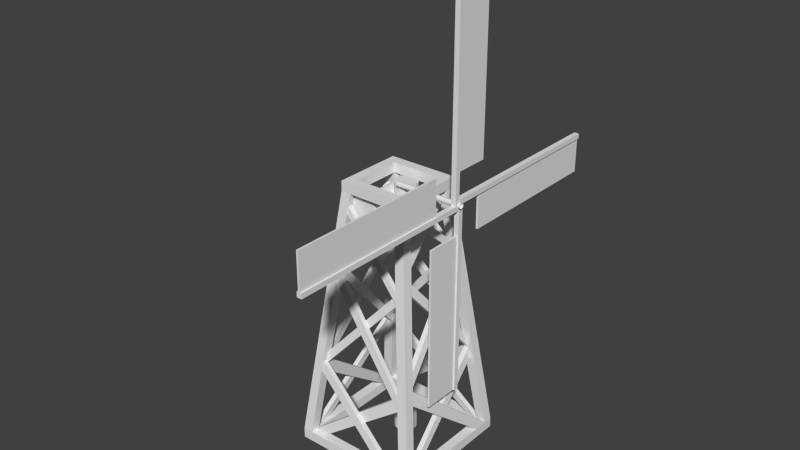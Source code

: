 # Source: windmill6.blend  (saved by Blender 2.66.0; exported with 4.5.12 LTS)
import bpy
from mathutils import Matrix  # noqa: F401  (used for matrix-valued properties, if any)

bpy.ops.wm.read_factory_settings(use_empty=True)
scene = bpy.context.scene
scene.name = 'Scene'

# ---- collections
col_collection_1 = bpy.data.collections.new('Collection 1'); scene.collection.children.link(col_collection_1)

# ---- world
world_world = bpy.data.worlds.new('World'); scene.world = world_world
world_world.color = (0.05088, 0.05088, 0.05088)
world_world.use_sun_shadow = False
world_world.sun_shadow_jitter_overblur = 0.0
world_world.cycles.sampling_method = 'MANUAL'
world_world.cycles.sample_map_resolution = 256

# ---- meshes
me_cylinder_005 = bpy.data.meshes.new('Cylinder.005')
me_cylinder_005.from_pydata([(-9.537e-07, 0.5311, 25.0), (1.907e-06, 0.5209, 24.9), (4.768e-06, 0.4907, 24.8), (7.629e-06, 0.4416, 24.7), (1.049e-05, 0.3756, 24.62), (1.24e-05, 0.2951, 24.56), (1.431e-05, 0.2033, 24.51), (1.526e-05, 0.1036, 24.48), (1.526e-05, -2.436e-07, 24.47), (1.526e-05, -0.1036, 24.48), (1.431e-05, -0.2033, 24.51), (1.24e-05, -0.2951, 24.56), (1.049e-05, -0.3756, 24.62), (8.583e-06, -0.4416, 24.7), (5.722e-06, -0.4907, 24.8), (2.861e-06, -0.5209, 24.9), (-9.537e-07, -0.5311, 25.0), (-3.815e-06, -0.5209, 25.1), (-7.629e-06, -0.4907, 25.2), (-1.049e-05, -0.4416, 25.3), (-1.24e-05, -0.3756, 25.38), (-1.526e-05, -0.2951, 25.44), (-1.621e-05, -0.2033, 25.49), (-1.717e-05, -0.1036, 25.52), (-1.812e-05, -1.5e-07, 25.53), (-1.717e-05, 0.1036, 25.52), (-1.621e-05, 0.2033, 25.49), (-1.526e-05, 0.2951, 25.44), (-1.335e-05, 0.3756, 25.38), (-1.049e-05, 0.4416, 25.3), (-7.629e-06, 0.4907, 25.2), (-4.768e-06, 0.5209, 25.1), (-9.537e-07, 0.5311, 25.0), (14.0, 0.5311, 25.0), (1.907e-06, 0.5209, 24.9), (14.0, 0.5209, 24.9), (4.768e-06, 0.4907, 24.8), (14.0, 0.4907, 24.8), (7.629e-06, 0.4416, 24.7), (14.0, 0.4416, 24.7), (1.049e-05, 0.3756, 24.62), (14.0, 0.3756, 24.62), (1.24e-05, 0.2951, 24.56), (14.0, 0.2951, 24.56), (1.431e-05, 0.2033, 24.51), (14.0, 0.2033, 24.51), (1.526e-05, 0.1036, 24.48), (14.0, 0.1036, 24.48), (1.526e-05, -2.436e-07, 24.47), (14.0, -1.5e-07, 24.47), (1.526e-05, -0.1036, 24.48), (14.0, -0.1036, 24.48), (1.431e-05, -0.2033, 24.51), (14.0, -0.2033, 24.51), (1.24e-05, -0.2951, 24.56), (14.0, -0.2951, 24.56), (1.049e-05, -0.3756, 24.62), (14.0, -0.3756, 24.62), (8.583e-06, -0.4416, 24.7), (14.0, -0.4416, 24.7), (5.722e-06, -0.4907, 24.8), (14.0, -0.4907, 24.8), (2.861e-06, -0.5209, 24.9), (14.0, -0.5209, 24.9), (-9.537e-07, -0.5311, 25.0), (14.0, -0.5311, 25.0), (-3.815e-06, -0.5209, 25.1), (14.0, -0.5209, 25.1), (-7.629e-06, -0.4907, 25.2), (14.0, -0.4907, 25.2), (-1.049e-05, -0.4416, 25.3), (14.0, -0.4416, 25.3), (-1.24e-05, -0.3756, 25.38), (14.0, -0.3756, 25.38), (-1.526e-05, -0.2951, 25.44), (14.0, -0.2951, 25.44), (-1.621e-05, -0.2033, 25.49), (14.0, -0.2033, 25.49), (-1.717e-05, -0.1036, 25.52), (14.0, -0.1036, 25.52), (-1.812e-05, -1.5e-07, 25.53), (14.0, -5.648e-08, 25.53), (-1.717e-05, 0.1036, 25.52), (14.0, 0.1036, 25.52), (-1.621e-05, 0.2033, 25.49), (14.0, 0.2033, 25.49), (-1.526e-05, 0.2951, 25.44), (14.0, 0.2951, 25.44), (-1.335e-05, 0.3756, 25.38), (14.0, 0.3756, 25.38), (-1.049e-05, 0.4416, 25.3), (14.0, 0.4416, 25.3), (-7.629e-06, 0.4907, 25.2), (14.0, 0.4907, 25.2), (-4.768e-06, 0.5209, 25.1), (14.0, 0.5209, 25.1)], [], [(0, 1, 2, 3, 4, 5, 6, 7, 8, 9, 10, 11, 12, 13, 14, 15, 16, 17, 18, 19, 20, 21, 22, 23, 24, 25, 26, 27, 28, 29, 30, 31), (32, 33, 35, 34), (34, 35, 37, 36), (36, 37, 39, 38), (38, 39, 41, 40), (40, 41, 43, 42), (42, 43, 45, 44), (44, 45, 47, 46), (46, 47, 49, 48), (48, 49, 51, 50), (50, 51, 53, 52), (52, 53, 55, 54), (54, 55, 57, 56), (56, 57, 59, 58), (58, 59, 61, 60), (60, 61, 63, 62), (62, 63, 65, 64), (64, 65, 67, 66), (66, 67, 69, 68), (68, 69, 71, 70), (70, 71, 73, 72), (72, 73, 75, 74), (74, 75, 77, 76), (76, 77, 79, 78), (78, 79, 81, 80), (80, 81, 83, 82), (82, 83, 85, 84), (84, 85, 87, 86), (86, 87, 89, 88), (88, 89, 91, 90), (90, 91, 93, 92), (94, 95, 33, 32), (92, 93, 95, 94)])
_uv = me_cylinder_005.uv_layers.new(name='UVMap')
_uv.uv.foreach_set('vector', [0.7107, 0.6913, 0.7193, 0.6905, 0.7275, 0.688, 0.7351, 0.6839, 0.7418, 0.6785, 0.7473, 0.6718, 0.7513, 0.6642, 0.7538, 0.6559, 0.7547, 0.6473, 0.7538, 0.6387, 0.7513, 0.6305, 0.7473, 0.6229, 0.7418, 0.6162, 0.7351, 0.6107, 0.7275, 0.6067, 0.7193, 0.6042, 0.7107, 0.6033, 0.7021, 0.6042, 0.6938, 0.6067, 0.6862, 0.6107, 0.6795, 0.6162, 0.6741, 0.6229, 0.67, 0.6305, 0.6675, 0.6387, 0.6667, 0.6473, 0.6675, 0.6559, 0.67, 0.6642, 0.6741, 0.6718, 0.6795, 0.6785, 0.6862, 0.6839, 0.6938, 0.688, 0.7021, 0.6905, 0.7296, 0.3792, 0.7296, 0.4848, 0.7286, 0.4848, 0.7286, 0.3792, 0.7286, 0.3792, 0.7286, 0.4848, 0.7256, 0.4848, 0.7256, 0.3792, 0.7256, 0.3792, 0.7256, 0.4848, 0.7207, 0.4848, 0.7207, 0.3792, 0.7207, 0.3792, 0.7207, 0.4848, 0.7141, 0.4848, 0.7141, 0.3792, 0.7141, 0.3792, 0.7141, 0.4848, 0.7061, 0.4848, 0.7061, 0.3792, 0.7061, 0.3792, 0.7061, 0.4848, 0.697, 0.4848, 0.697, 0.3792, 0.697, 0.3792, 0.697, 0.4848, 0.6871, 0.4848, 0.6871, 0.3792, 0.6871, 0.3792, 0.6871, 0.4848, 0.6768, 0.4848, 0.6768, 0.3792, 0.6768, 0.3792, 0.6768, 0.4848, 0.6665, 0.4848, 0.6665, 0.3792, 0.6665, 0.3792, 0.6665, 0.4848, 0.6566, 0.4848, 0.6566, 0.3792, 0.6566, 0.3792, 0.6566, 0.4848, 0.6474, 0.4848, 0.6474, 0.3792, 0.6474, 0.3792, 0.6474, 0.4848, 0.6394, 0.4848, 0.6394, 0.3792, 0.6394, 0.3792, 0.6394, 0.4848, 0.6329, 0.4848, 0.6329, 0.3792, 0.6329, 0.3792, 0.6329, 0.4848, 0.628, 0.4848, 0.628, 0.3792, 0.628, 0.3792, 0.628, 0.4848, 0.625, 0.4848, 0.625, 0.3792, 0.625, 0.3792, 0.625, 0.4848, 0.624, 0.4848, 0.624, 0.3792, 0.624, 0.3792, 0.624, 0.4848, 0.625, 0.4848, 0.625, 0.3792, 0.625, 0.3792, 0.625, 0.4848, 0.628, 0.4848, 0.628, 0.3792, 0.628, 0.3792, 0.628, 0.4848, 0.6329, 0.4848, 0.6329, 0.3792, 0.6329, 0.3792, 0.6329, 0.4848, 0.6394, 0.4848, 0.6394, 0.3792, 0.6394, 0.3792, 0.6394, 0.4848, 0.6474, 0.4848, 0.6474, 0.3792, 0.6474, 0.3792, 0.6474, 0.4848, 0.6566, 0.4848, 0.6566, 0.3792, 0.6566, 0.3792, 0.6566, 0.4848, 0.6665, 0.4848, 0.6665, 0.3792, 0.6665, 0.3792, 0.6665, 0.4848, 0.6768, 0.4848, 0.6768, 0.3792, 0.6768, 0.3792, 0.6768, 0.4848, 0.6871, 0.4848, 0.6871, 0.3792, 0.6871, 0.3792, 0.6871, 0.4848, 0.697, 0.4848, 0.697, 0.3792, 0.697, 0.3792, 0.697, 0.4848, 0.7061, 0.4848, 0.7061, 0.3792, 0.7061, 0.3792, 0.7061, 0.4848, 0.7141, 0.4848, 0.7141, 0.3792, 0.7141, 0.3792, 0.7141, 0.4848, 0.7207, 0.4848, 0.7207, 0.3792, 0.7207, 0.3792, 0.7207, 0.4848, 0.7256, 0.4848, 0.7256, 0.3792, 0.7286, 0.3792, 0.7286, 0.4848, 0.7296, 0.4848, 0.7296, 0.3792, 0.7256, 0.3792, 0.7256, 0.4848, 0.7286, 0.4848, 0.7286, 0.3792])
me_cylinder_005.use_remesh_preserve_volume = False
me_cylinder_005.use_remesh_preserve_attributes = False
me_cylinder_005.use_mirror_vertex_groups = False
me_cylinder_005.update()
me_cube_006 = bpy.data.meshes.new('Cube.006')
me_cube_006.from_pydata([(12.8, 6.0, 25.0), (12.8, 6.0, 18.0), (13.2, 6.0, 18.0), (13.2, 6.0, 25.0), (12.8, 38.0, 25.0), (12.8, 38.0, 18.0), (13.2, 38.0, 18.0), (13.2, 38.0, 25.0), (12.8, -6.0, 25.0), (12.8, -6.0, 32.0), (13.2, -6.0, 32.0), (13.2, -6.0, 25.0), (12.8, -38.0, 25.0), (12.8, -38.0, 32.0), (13.2, -38.0, 32.0), (13.2, -38.0, 25.0), (12.8, 0.0, 31.0), (12.8, 7.0, 31.0), (13.2, 7.0, 31.0), (13.2, 0.0, 31.0), (12.8, 0.0, 63.0), (12.8, 7.0, 63.0), (13.2, 7.0, 63.0), (13.2, 0.0, 63.0), (12.8, 0.0, 19.0), (12.8, -7.0, 19.0), (13.2, -7.0, 19.0), (13.2, 0.0, 19.0), (12.8, 0.0, -13.0), (12.8, -7.0, -13.0), (13.2, -7.0, -13.0), (13.2, 0.0, -13.0), (12.5, 1.192e-07, -13.0), (12.5, 1.0, -13.0), (13.5, 1.0, -13.0), (13.5, 1.192e-07, -13.0), (12.5, 1.192e-07, 25.0), (12.5, 1.0, 25.0), (13.5, 1.0, 25.0), (13.5, 1.192e-07, 25.0), (12.5, -1.0, 25.0), (12.5, 1.192e-07, 25.0), (13.5, 1.192e-07, 25.0), (13.5, -1.0, 25.0), (12.5, -1.0, 63.0), (12.5, 1.192e-07, 63.0), (13.5, 1.192e-07, 63.0), (13.5, -1.0, 63.0), (12.5, -38.0, 25.0), (12.5, -38.0, 24.0), (13.5, -38.0, 24.0), (13.5, -38.0, 25.0), (12.5, -1.788e-06, 25.0), (12.5, -1.788e-06, 24.0), (13.5, -1.788e-06, 24.0), (13.5, -1.788e-06, 25.0), (12.5, -1.788e-06, 26.0), (12.5, -1.788e-06, 25.0), (13.5, -1.788e-06, 25.0), (13.5, -1.788e-06, 26.0), (12.5, 38.0, 26.0), (12.5, 38.0, 25.0), (13.5, 38.0, 25.0), (13.5, 38.0, 26.0)], [], [(4, 5, 1, 0), (5, 6, 2, 1), (6, 7, 3, 2), (7, 4, 0, 3), (0, 1, 2, 3), (7, 6, 5, 4), (12, 13, 9, 8), (13, 14, 10, 9), (14, 15, 11, 10), (15, 12, 8, 11), (8, 9, 10, 11), (15, 14, 13, 12), (20, 21, 17, 16), (21, 22, 18, 17), (22, 23, 19, 18), (23, 20, 16, 19), (16, 17, 18, 19), (23, 22, 21, 20), (28, 29, 25, 24), (29, 30, 26, 25), (30, 31, 27, 26), (31, 28, 24, 27), (24, 25, 26, 27), (31, 30, 29, 28), (36, 37, 33, 32), (37, 38, 34, 33), (38, 39, 35, 34), (39, 36, 32, 35), (32, 33, 34, 35), (39, 38, 37, 36), (44, 45, 41, 40), (45, 46, 42, 41), (46, 47, 43, 42), (47, 44, 40, 43), (40, 41, 42, 43), (47, 46, 45, 44), (52, 53, 49, 48), (53, 54, 50, 49), (54, 55, 51, 50), (55, 52, 48, 51), (48, 49, 50, 51), (55, 54, 53, 52), (60, 61, 57, 56), (61, 62, 58, 57), (62, 63, 59, 58), (63, 60, 56, 59), (56, 57, 58, 59), (63, 62, 61, 60)])
_uv = me_cube_006.uv_layers.new(name='UVMap')
_uv.uv.foreach_set('vector', [0.7796, 0.9703, 0.9681, 0.9703, 0.9681, 0.1136, 0.7796, 0.1136, 0.7796, 0.9703, 0.9681, 0.9703, 0.9681, 0.1136, 0.7796, 0.1136, 0.7796, 0.9703, 0.9681, 0.9703, 0.9681, 0.1136, 0.7796, 0.1136, 0.7796, 0.9703, 0.9681, 0.9703, 0.9681, 0.1136, 0.7796, 0.1136, 0.7796, 0.9703, 0.9681, 0.9703, 0.9681, 0.1136, 0.7796, 0.1136, 0.7796, 0.9703, 0.9681, 0.9703, 0.9681, 0.1136, 0.7796, 0.1136, 0.7796, 0.9703, 0.9681, 0.9703, 0.9681, 0.1136, 0.7796, 0.1136, 0.7796, 0.9703, 0.9681, 0.9703, 0.9681, 0.1136, 0.7796, 0.1136, 0.7796, 0.9703, 0.9681, 0.9703, 0.9681, 0.1136, 0.7796, 0.1136, 0.7796, 0.9703, 0.9681, 0.9703, 0.9681, 0.1136, 0.7796, 0.1136, 0.7796, 0.9703, 0.9681, 0.9703, 0.9681, 0.1136, 0.7796, 0.1136, 0.7796, 0.9703, 0.9681, 0.9703, 0.9681, 0.1136, 0.7796, 0.1136, 0.7796, 0.9703, 0.9681, 0.9703, 0.9681, 0.1136, 0.7796, 0.1136, 0.7796, 0.9703, 0.9681, 0.9703, 0.9681, 0.1136, 0.7796, 0.1136, 0.7796, 0.9703, 0.9681, 0.9703, 0.9681, 0.1136, 0.7796, 0.1136, 0.7796, 0.9703, 0.9681, 0.9703, 0.9681, 0.1136, 0.7796, 0.1136, 0.7796, 0.9703, 0.9681, 0.9703, 0.9681, 0.1136, 0.7796, 0.1136, 0.7796, 0.9703, 0.9681, 0.9703, 0.9681, 0.1136, 0.7796, 0.1136, 0.7796, 0.9703, 0.9681, 0.9703, 0.9681, 0.1136, 0.7796, 0.1136, 0.7796, 0.9703, 0.9681, 0.9703, 0.9681, 0.1136, 0.7796, 0.1136, 0.7796, 0.9703, 0.9681, 0.9703, 0.9681, 0.1136, 0.7796, 0.1136, 0.7796, 0.9703, 0.9681, 0.9703, 0.9681, 0.1136, 0.7796, 0.1136, 0.7796, 0.9703, 0.9681, 0.9703, 0.9681, 0.1136, 0.7796, 0.1136, 0.7796, 0.9703, 0.9681, 0.9703, 0.9681, 0.1136, 0.7796, 0.1136, -0.0013, 0.8417, 0.1315, 0.8417, 0.1315, 0.9746, -0.0013, 0.9746, -0.0013, 0.8417, 0.1315, 0.8417, 0.1315, 0.9746, -0.0013, 0.9746, -0.0013, 0.8417, 0.1315, 0.8417, 0.1315, 0.9746, -0.0013, 0.9746, -0.0013, 0.8417, 0.1315, 0.8417, 0.1315, 0.9746, -0.0013, 0.9746, -0.0013, 0.8417, 0.1315, 0.8417, 0.1315, 0.9746, -0.0013, 0.9746, -0.0013, 0.8417, 0.1315, 0.8417, 0.1315, 0.9746, -0.0013, 0.9746, -0.0013, 0.8417, 0.1315, 0.8417, 0.1315, 0.9746, -0.0013, 0.9746, -0.0013, 0.8417, 0.1315, 0.8417, 0.1315, 0.9746, -0.0013, 0.9746, -0.0013, 0.8417, 0.1315, 0.8417, 0.1315, 0.9746, -0.0013, 0.9746, -0.0013, 0.8417, 0.1315, 0.8417, 0.1315, 0.9746, -0.0013, 0.9746, -0.0013, 0.8417, 0.1315, 0.8417, 0.1315, 0.9746, -0.0013, 0.9746, -0.0013, 0.8417, 0.1315, 0.8417, 0.1315, 0.9746, -0.0013, 0.9746, -0.0013, 0.8417, 0.1315, 0.8417, 0.1315, 0.9746, -0.0013, 0.9746, -0.0013, 0.8417, 0.1315, 0.8417, 0.1315, 0.9746, -0.0013, 0.9746, -0.0013, 0.8417, 0.1315, 0.8417, 0.1315, 0.9746, -0.0013, 0.9746, -0.0013, 0.8417, 0.1315, 0.8417, 0.1315, 0.9746, -0.0013, 0.9746, -0.0013, 0.8417, 0.1315, 0.8417, 0.1315, 0.9746, -0.0013, 0.9746, -0.0013, 0.8417, 0.1315, 0.8417, 0.1315, 0.9746, -0.0013, 0.9746, -0.0013, 0.8417, 0.1315, 0.8417, 0.1315, 0.9746, -0.0013, 0.9746, -0.0013, 0.8417, 0.1315, 0.8417, 0.1315, 0.9746, -0.0013, 0.9746, -0.0013, 0.8417, 0.1315, 0.8417, 0.1315, 0.9746, -0.0013, 0.9746, -0.0013, 0.8417, 0.1315, 0.8417, 0.1315, 0.9746, -0.0013, 0.9746, -0.0013, 0.8417, 0.1315, 0.8417, 0.1315, 0.9746, -0.0013, 0.9746, -0.0013, 0.8417, 0.1315, 0.8417, 0.1315, 0.9746, -0.0013, 0.9746])
me_cube_006.use_remesh_preserve_volume = False
me_cube_006.use_remesh_preserve_attributes = False
me_cube_006.use_mirror_vertex_groups = False
me_cube_006.update()
me_cylinder_004 = bpy.data.meshes.new('Cylinder.004')
me_cylinder_004.from_pydata([(2.773e-08, 2.994, 21.73), (0.1234, 2.982, 21.73), (0.242, 2.946, 21.73), (0.3514, 2.887, 21.73), (0.4472, 2.809, 21.73), (0.5258, 2.713, 21.73), (0.5843, 2.604, 21.73), (0.6203, 2.485, 21.73), (0.6324, 2.362, 21.73), (0.6203, 2.238, 21.73), (0.5843, 2.12, 21.73), (0.5258, 2.01, 21.73), (0.4472, 1.914, 21.73), (0.3514, 1.836, 21.73), (0.242, 1.777, 21.73), (0.1234, 1.741, 21.73), (-1.783e-07, 1.729, 21.73), (-0.1234, 1.741, 21.73), (-0.242, 1.777, 21.73), (-0.3514, 1.836, 21.73), (-0.4472, 1.914, 21.73), (-0.5258, 2.01, 21.73), (-0.5843, 2.12, 21.73), (-0.6203, 2.238, 21.73), (-0.6324, 2.362, 21.73), (-0.6203, 2.485, 21.73), (-0.5843, 2.604, 21.73), (-0.5258, 2.713, 21.73), (-0.4472, 2.809, 21.73), (-0.3514, 2.887, 21.73), (-0.242, 2.946, 21.73), (-0.1234, 2.982, 21.73), (2.773e-08, 2.994, -24.93), (2.773e-08, 2.994, 21.73), (0.1234, 2.982, -24.93), (0.1234, 2.982, 21.73), (0.242, 2.946, -24.93), (0.242, 2.946, 21.73), (0.3514, 2.887, -24.93), (0.3514, 2.887, 21.73), (0.4472, 2.809, -24.93), (0.4472, 2.809, 21.73), (0.5258, 2.713, -24.93), (0.5258, 2.713, 21.73), (0.5843, 2.604, -24.93), (0.5843, 2.604, 21.73), (0.6203, 2.485, -24.93), (0.6203, 2.485, 21.73), (0.6324, 2.362, -24.93), (0.6324, 2.362, 21.73), (0.6203, 2.238, -24.93), (0.6203, 2.238, 21.73), (0.5843, 2.12, -24.93), (0.5843, 2.12, 21.73), (0.5258, 2.01, -24.93), (0.5258, 2.01, 21.73), (0.4472, 1.914, -24.93), (0.4472, 1.914, 21.73), (0.3514, 1.836, -24.93), (0.3514, 1.836, 21.73), (0.242, 1.777, -24.93), (0.242, 1.777, 21.73), (0.1234, 1.741, -24.93), (0.1234, 1.741, 21.73), (-1.783e-07, 1.729, -24.93), (-1.783e-07, 1.729, 21.73), (-0.1234, 1.741, -24.93), (-0.1234, 1.741, 21.73), (-0.242, 1.777, -24.93), (-0.242, 1.777, 21.73), (-0.3514, 1.836, -24.93), (-0.3514, 1.836, 21.73), (-0.4472, 1.914, -24.93), (-0.4472, 1.914, 21.73), (-0.5258, 2.01, -24.93), (-0.5258, 2.01, 21.73), (-0.5843, 2.12, -24.93), (-0.5843, 2.12, 21.73), (-0.6203, 2.238, -24.93), (-0.6203, 2.238, 21.73), (-0.6324, 2.362, -24.93), (-0.6324, 2.362, 21.73), (-0.6203, 2.485, -24.93), (-0.6203, 2.485, 21.73), (-0.5843, 2.604, -24.93), (-0.5843, 2.604, 21.73), (-0.5258, 2.713, -24.93), (-0.5258, 2.713, 21.73), (-0.4472, 2.809, -24.93), (-0.4472, 2.809, 21.73), (-0.3514, 2.887, -24.93), (-0.3514, 2.887, 21.73), (-0.242, 2.946, -24.93), (-0.242, 2.946, 21.73), (-0.1234, 2.982, -24.93), (-0.1234, 2.982, 21.73), (-8.134e-08, 4.588, -28.45), (-8.134e-08, 4.588, -24.8), (0.4344, 4.545, -28.45), (0.4344, 4.545, -24.8), (0.8521, 4.419, -28.45), (0.8521, 4.419, -24.8), (1.237, 4.213, -28.45), (1.237, 4.213, -24.8), (1.574, 3.936, -28.45), (1.574, 3.936, -24.8), (1.851, 3.599, -28.45), (1.851, 3.599, -24.8), (2.057, 3.214, -28.45), (2.057, 3.214, -24.8), (2.184, 2.796, -28.45), (2.184, 2.796, -24.8), (2.227, 2.362, -28.45), (2.227, 2.362, -24.8), (2.184, 1.927, -28.45), (2.184, 1.927, -24.8), (2.057, 1.509, -28.45), (2.057, 1.509, -24.8), (1.851, 1.124, -28.45), (1.851, 1.124, -24.8), (1.574, 0.7871, -28.45), (1.574, 0.7871, -24.8), (1.237, 0.5101, -28.45), (1.237, 0.5101, -24.8), (0.8521, 0.3044, -28.45), (0.8521, 0.3044, -24.8), (0.4344, 0.1777, -28.45), (0.4344, 0.1777, -24.8), (-8.069e-07, 0.1349, -28.45), (-8.069e-07, 0.1349, -24.8), (-0.4344, 0.1777, -28.45), (-0.4344, 0.1777, -24.8), (-0.8521, 0.3044, -28.45), (-0.8521, 0.3044, -24.8), (-1.237, 0.5101, -28.45), (-1.237, 0.5101, -24.8), (-1.574, 0.7871, -28.45), (-1.574, 0.7871, -24.8), (-1.851, 1.124, -28.45), (-1.851, 1.124, -24.8), (-2.057, 1.509, -28.45), (-2.057, 1.509, -24.8), (-2.184, 1.927, -28.45), (-2.184, 1.927, -24.8), (-2.227, 2.362, -28.45), (-2.227, 2.362, -24.8), (-2.184, 2.796, -28.45), (-2.184, 2.796, -24.8), (-2.057, 3.214, -28.45), (-2.057, 3.214, -24.8), (-1.851, 3.599, -28.45), (-1.851, 3.599, -24.8), (-1.574, 3.936, -28.45), (-1.574, 3.936, -24.8), (-1.237, 4.213, -28.45), (-1.237, 4.213, -24.8), (-0.8521, 4.419, -28.45), (-0.8521, 4.419, -24.8), (-0.4344, 4.545, -28.45), (-0.4344, 4.545, -24.8), (-8.134e-08, 4.588, -28.45), (-8.134e-08, 4.588, -24.8), (0.4344, 4.545, -28.45), (0.4344, 4.545, -24.8), (0.8521, 4.419, -28.45), (0.8521, 4.419, -24.8), (1.237, 4.213, -28.45), (1.237, 4.213, -24.8), (1.574, 3.936, -28.45), (1.574, 3.936, -24.8), (1.851, 3.599, -28.45), (1.851, 3.599, -24.8), (2.057, 3.214, -28.45), (2.057, 3.214, -24.8), (2.184, 2.796, -28.45), (2.184, 2.796, -24.8), (2.227, 2.362, -28.45), (2.227, 2.362, -24.8), (2.184, 1.927, -28.45), (2.184, 1.927, -24.8), (2.057, 1.509, -28.45), (2.057, 1.509, -24.8), (1.851, 1.124, -28.45), (1.851, 1.124, -24.8), (1.574, 0.7871, -28.45), (1.574, 0.7871, -24.8), (1.237, 0.5101, -28.45), (1.237, 0.5101, -24.8), (0.8521, 0.3044, -28.45), (0.8521, 0.3044, -24.8), (0.4344, 0.1777, -28.45), (0.4344, 0.1777, -24.8), (-8.069e-07, 0.1349, -28.45), (-8.069e-07, 0.1349, -24.8), (-0.4344, 0.1777, -28.45), (-0.4344, 0.1777, -24.8), (-0.8521, 0.3044, -28.45), (-0.8521, 0.3044, -24.8), (-1.237, 0.5101, -28.45), (-1.237, 0.5101, -24.8), (-1.574, 0.7871, -28.45), (-1.574, 0.7871, -24.8), (-1.851, 1.124, -28.45), (-1.851, 1.124, -24.8), (-2.057, 1.509, -28.45), (-2.057, 1.509, -24.8), (-2.184, 1.927, -28.45), (-2.184, 1.927, -24.8), (-2.227, 2.362, -28.45), (-2.227, 2.362, -24.8), (-2.184, 2.796, -28.45), (-2.184, 2.796, -24.8), (-2.057, 3.214, -28.45), (-2.057, 3.214, -24.8), (-1.851, 3.599, -28.45), (-1.851, 3.599, -24.8), (-1.574, 3.936, -28.45), (-1.574, 3.936, -24.8), (-1.237, 4.213, -28.45), (-1.237, 4.213, -24.8), (-0.8521, 4.419, -28.45), (-0.8521, 4.419, -24.8), (-0.4344, 4.545, -28.45), (-0.4344, 4.545, -24.8), (-8.134e-08, 4.588, 22.36), (-8.134e-08, 4.588, 24.76), (0.4344, 4.545, 22.36), (0.4344, 4.545, 24.76), (0.8521, 4.419, 22.36), (0.8521, 4.419, 24.76), (1.237, 4.213, 22.36), (1.237, 4.213, 24.76), (1.574, 3.936, 22.36), (1.574, 3.936, 24.76), (1.851, 3.599, 22.36), (1.851, 3.599, 24.76), (2.057, 3.214, 22.36), (2.057, 3.214, 24.76), (2.184, 2.796, 22.36), (2.184, 2.796, 24.76), (2.227, 2.362, 22.36), (2.227, 2.362, 24.76), (2.184, 1.927, 22.36), (2.184, 1.927, 24.76), (2.057, 1.509, 22.36), (2.057, 1.509, 24.76), (1.851, 1.124, 22.36), (1.851, 1.124, 24.76), (1.574, 0.7871, 22.36), (1.574, 0.7871, 24.76), (1.237, 0.5101, 22.36), (1.237, 0.5101, 24.76), (0.8521, 0.3044, 22.36), (0.8521, 0.3044, 24.76), (0.4344, 0.1777, 22.36), (0.4344, 0.1777, 24.76), (-8.069e-07, 0.1349, 22.36), (-8.069e-07, 0.1349, 24.76), (-0.4344, 0.1777, 22.36), (-0.4344, 0.1777, 24.76), (-0.8521, 0.3044, 22.36), (-0.8521, 0.3044, 24.76), (-1.237, 0.5101, 22.36), (-1.237, 0.5101, 24.76), (-1.574, 0.7871, 22.36), (-1.574, 0.7871, 24.76), (-1.851, 1.124, 22.36), (-1.851, 1.124, 24.76), (-2.057, 1.509, 22.36), (-2.057, 1.509, 24.76), (-2.184, 1.927, 22.36), (-2.184, 1.927, 24.76), (-2.227, 2.362, 22.36), (-2.227, 2.362, 24.76), (-2.184, 2.796, 22.36), (-2.184, 2.796, 24.76), (-2.057, 3.214, 22.36), (-2.057, 3.214, 24.76), (-1.851, 3.599, 22.36), (-1.851, 3.599, 24.76), (-1.574, 3.936, 22.36), (-1.574, 3.936, 24.76), (-1.237, 4.213, 22.36), (-1.237, 4.213, 24.76), (-0.8521, 4.419, 22.36), (-0.8521, 4.419, 24.76), (-0.4344, 4.545, 22.36), (-0.4344, 4.545, 24.76), (-8.134e-08, 4.588, 22.36), (-8.134e-08, 4.588, 24.76), (0.4344, 4.545, 22.36), (0.4344, 4.545, 24.76), (0.8521, 4.419, 22.36), (0.8521, 4.419, 24.76), (1.237, 4.213, 22.36), (1.237, 4.213, 24.76), (1.574, 3.936, 22.36), (1.574, 3.936, 24.76), (1.851, 3.599, 22.36), (1.851, 3.599, 24.76), (2.057, 3.214, 22.36), (2.057, 3.214, 24.76), (2.184, 2.796, 22.36), (2.184, 2.796, 24.76), (2.227, 2.362, 22.36), (2.227, 2.362, 24.76), (2.184, 1.927, 22.36), (2.184, 1.927, 24.76), (2.057, 1.509, 22.36), (2.057, 1.509, 24.76), (1.851, 1.124, 22.36), (1.851, 1.124, 24.76), (1.574, 0.7871, 22.36), (1.574, 0.7871, 24.76), (1.237, 0.5101, 22.36), (1.237, 0.5101, 24.76), (0.8521, 0.3044, 22.36), (0.8521, 0.3044, 24.76), (0.4344, 0.1777, 22.36), (0.4344, 0.1777, 24.76), (-8.069e-07, 0.1349, 22.36), (-8.069e-07, 0.1349, 24.76), (-0.4344, 0.1777, 22.36), (-0.4344, 0.1777, 24.76), (-0.8521, 0.3044, 22.36), (-0.8521, 0.3044, 24.76), (-1.237, 0.5101, 22.36), (-1.237, 0.5101, 24.76), (-1.574, 0.7871, 22.36), (-1.574, 0.7871, 24.76), (-1.851, 1.124, 22.36), (-1.851, 1.124, 24.76), (-2.057, 1.509, 22.36), (-2.057, 1.509, 24.76), (-2.184, 1.927, 22.36), (-2.184, 1.927, 24.76), (-2.227, 2.362, 22.36), (-2.227, 2.362, 24.76), (-2.184, 2.796, 22.36), (-2.184, 2.796, 24.76), (-2.057, 3.214, 22.36), (-2.057, 3.214, 24.76), (-1.851, 3.599, 22.36), (-1.851, 3.599, 24.76), (-1.574, 3.936, 22.36), (-1.574, 3.936, 24.76), (-1.237, 4.213, 22.36), (-1.237, 4.213, 24.76), (-0.8521, 4.419, 22.36), (-0.8521, 4.419, 24.76), (-0.4344, 4.545, 22.36), (-0.4344, 4.545, 24.76), (-1.25e-07, 5.069, 21.58), (-1.25e-07, 5.069, 22.41), (0.5282, 5.017, 21.58), (0.5282, 5.017, 22.41), (1.036, 4.863, 21.58), (1.036, 4.863, 22.41), (1.504, 4.613, 21.58), (1.504, 4.613, 22.41), (1.915, 4.276, 21.58), (1.915, 4.276, 22.41), (2.251, 3.866, 21.58), (2.251, 3.866, 22.41), (2.502, 3.398, 21.58), (2.502, 3.398, 22.41), (2.656, 2.89, 21.58), (2.656, 2.89, 22.41), (2.708, 2.362, 21.58), (2.708, 2.362, 22.41), (2.656, 1.833, 21.58), (2.656, 1.833, 22.41), (2.502, 1.325, 21.58), (2.502, 1.325, 22.41), (2.251, 0.8572, 21.58), (2.251, 0.8572, 22.41), (1.915, 0.4469, 21.58), (1.915, 0.4469, 22.41), (1.504, 0.1102, 21.58), (1.504, 0.1102, 22.41), (1.036, -0.1401, 21.58), (1.036, -0.1401, 22.41), (0.5282, -0.2941, 21.58), (0.5282, -0.2941, 22.41), (-1.007e-06, -0.3462, 21.58), (-1.007e-06, -0.3462, 22.41), (-0.5282, -0.2941, 21.58), (-0.5282, -0.2941, 22.41), (-1.036, -0.1401, 21.58), (-1.036, -0.1401, 22.41), (-1.504, 0.1102, 21.58), (-1.504, 0.1102, 22.41), (-1.915, 0.4469, 21.58), (-1.915, 0.4469, 22.41), (-2.251, 0.8572, 21.58), (-2.251, 0.8572, 22.41), (-2.502, 1.325, 21.58), (-2.502, 1.325, 22.41), (-2.656, 1.833, 21.58), (-2.656, 1.833, 22.41), (-2.708, 2.362, 21.58), (-2.708, 2.362, 22.41), (-2.656, 2.89, 21.58), (-2.656, 2.89, 22.41), (-2.502, 3.398, 21.58), (-2.502, 3.398, 22.41), (-2.251, 3.866, 21.58), (-2.251, 3.866, 22.41), (-1.915, 4.276, 21.58), (-1.915, 4.276, 22.41), (-1.504, 4.613, 21.58), (-1.504, 4.613, 22.41), (-1.036, 4.863, 21.58), (-1.036, 4.863, 22.41), (-0.5282, 5.017, 21.58), (-0.5282, 5.017, 22.41), (-1.25e-07, 5.069, 21.58), (-1.25e-07, 5.069, 22.41), (0.5282, 5.017, 21.58), (0.5282, 5.017, 22.41), (1.036, 4.863, 21.58), (1.036, 4.863, 22.41), (1.504, 4.613, 21.58), (1.504, 4.613, 22.41), (1.915, 4.276, 21.58), (1.915, 4.276, 22.41), (2.251, 3.866, 21.58), (2.251, 3.866, 22.41), (2.502, 3.398, 21.58), (2.502, 3.398, 22.41), (2.656, 2.89, 21.58), (2.656, 2.89, 22.41), (2.708, 2.362, 21.58), (2.708, 2.362, 22.41), (2.656, 1.833, 21.58), (2.656, 1.833, 22.41), (2.502, 1.325, 21.58), (2.502, 1.325, 22.41), (2.251, 0.8572, 21.58), (2.251, 0.8572, 22.41), (1.915, 0.4469, 21.58), (1.915, 0.4469, 22.41), (1.504, 0.1102, 21.58), (1.504, 0.1102, 22.41), (1.036, -0.1401, 21.58), (1.036, -0.1401, 22.41), (0.5282, -0.2941, 21.58), (0.5282, -0.2941, 22.41), (-1.007e-06, -0.3462, 21.58), (-1.007e-06, -0.3462, 22.41), (-0.5282, -0.2941, 21.58), (-0.5282, -0.2941, 22.41), (-1.036, -0.1401, 21.58), (-1.036, -0.1401, 22.41), (-1.504, 0.1102, 21.58), (-1.504, 0.1102, 22.41), (-1.915, 0.4469, 21.58), (-1.915, 0.4469, 22.41), (-2.251, 0.8572, 21.58), (-2.251, 0.8572, 22.41), (-2.502, 1.325, 21.58), (-2.502, 1.325, 22.41), (-2.656, 1.833, 21.58), (-2.656, 1.833, 22.41), (-2.708, 2.362, 21.58), (-2.708, 2.362, 22.41), (-2.656, 2.89, 21.58), (-2.656, 2.89, 22.41), (-2.502, 3.398, 21.58), (-2.502, 3.398, 22.41), (-2.251, 3.866, 21.58), (-2.251, 3.866, 22.41), (-1.915, 4.276, 21.58), (-1.915, 4.276, 22.41), (-1.504, 4.613, 21.58), (-1.504, 4.613, 22.41), (-1.036, 4.863, 21.58), (-1.036, 4.863, 22.41), (-0.5282, 5.017, 21.58), (-0.5282, 5.017, 22.41)], [], [(1, 0, 31, 30, 29, 28, 27, 26, 25, 24, 23, 22, 21, 20, 19, 18, 17, 16, 15, 14, 13, 12, 11, 10, 9, 8, 7, 6, 5, 4, 3, 2), (32, 33, 35, 34), (34, 35, 37, 36), (36, 37, 39, 38), (38, 39, 41, 40), (40, 41, 43, 42), (42, 43, 45, 44), (44, 45, 47, 46), (46, 47, 49, 48), (48, 49, 51, 50), (50, 51, 53, 52), (52, 53, 55, 54), (54, 55, 57, 56), (56, 57, 59, 58), (58, 59, 61, 60), (60, 61, 63, 62), (62, 63, 65, 64), (64, 65, 67, 66), (66, 67, 69, 68), (68, 69, 71, 70), (70, 71, 73, 72), (72, 73, 75, 74), (74, 75, 77, 76), (76, 77, 79, 78), (78, 79, 81, 80), (80, 81, 83, 82), (82, 83, 85, 84), (84, 85, 87, 86), (86, 87, 89, 88), (88, 89, 91, 90), (90, 91, 93, 92), (94, 95, 33, 32), (92, 93, 95, 94), (99, 97, 159, 157, 155, 153, 151, 149, 147, 145, 143, 141, 139, 137, 135, 133, 131, 129, 127, 125, 123, 121, 119, 117, 115, 113, 111, 109, 107, 105, 103, 101), (96, 98, 100, 102, 104, 106, 108, 110, 112, 114, 116, 118, 120, 122, 124, 126, 128, 130, 132, 134, 136, 138, 140, 142, 144, 146, 148, 150, 152, 154, 156, 158), (160, 161, 163, 162), (162, 163, 165, 164), (164, 165, 167, 166), (166, 167, 169, 168), (168, 169, 171, 170), (170, 171, 173, 172), (172, 173, 175, 174), (174, 175, 177, 176), (176, 177, 179, 178), (178, 179, 181, 180), (180, 181, 183, 182), (182, 183, 185, 184), (184, 185, 187, 186), (186, 187, 189, 188), (188, 189, 191, 190), (190, 191, 193, 192), (192, 193, 195, 194), (194, 195, 197, 196), (196, 197, 199, 198), (198, 199, 201, 200), (200, 201, 203, 202), (202, 203, 205, 204), (204, 205, 207, 206), (206, 207, 209, 208), (208, 209, 211, 210), (210, 211, 213, 212), (212, 213, 215, 214), (214, 215, 217, 216), (216, 217, 219, 218), (218, 219, 221, 220), (222, 223, 161, 160), (220, 221, 223, 222), (227, 225, 287, 285, 283, 281, 279, 277, 275, 273, 271, 269, 267, 265, 263, 261, 259, 257, 255, 253, 251, 249, 247, 245, 243, 241, 239, 237, 235, 233, 231, 229), (224, 226, 228, 230, 232, 234, 236, 238, 240, 242, 244, 246, 248, 250, 252, 254, 256, 258, 260, 262, 264, 266, 268, 270, 272, 274, 276, 278, 280, 282, 284, 286), (288, 289, 291, 290), (290, 291, 293, 292), (292, 293, 295, 294), (294, 295, 297, 296), (296, 297, 299, 298), (298, 299, 301, 300), (300, 301, 303, 302), (302, 303, 305, 304), (304, 305, 307, 306), (306, 307, 309, 308), (308, 309, 311, 310), (310, 311, 313, 312), (312, 313, 315, 314), (314, 315, 317, 316), (316, 317, 319, 318), (318, 319, 321, 320), (320, 321, 323, 322), (322, 323, 325, 324), (324, 325, 327, 326), (326, 327, 329, 328), (328, 329, 331, 330), (330, 331, 333, 332), (332, 333, 335, 334), (334, 335, 337, 336), (336, 337, 339, 338), (338, 339, 341, 340), (340, 341, 343, 342), (342, 343, 345, 344), (344, 345, 347, 346), (346, 347, 349, 348), (350, 351, 289, 288), (348, 349, 351, 350), (355, 353, 415, 413, 411, 409, 407, 405, 403, 401, 399, 397, 395, 393, 391, 389, 387, 385, 383, 381, 379, 377, 375, 373, 371, 369, 367, 365, 363, 361, 359, 357), (352, 354, 356, 358, 360, 362, 364, 366, 368, 370, 372, 374, 376, 378, 380, 382, 384, 386, 388, 390, 392, 394, 396, 398, 400, 402, 404, 406, 408, 410, 412, 414), (416, 417, 419, 418), (418, 419, 421, 420), (420, 421, 423, 422), (422, 423, 425, 424), (424, 425, 427, 426), (426, 427, 429, 428), (428, 429, 431, 430), (430, 431, 433, 432), (432, 433, 435, 434), (434, 435, 437, 436), (436, 437, 439, 438), (438, 439, 441, 440), (440, 441, 443, 442), (442, 443, 445, 444), (444, 445, 447, 446), (446, 447, 449, 448), (448, 449, 451, 450), (450, 451, 453, 452), (452, 453, 455, 454), (454, 455, 457, 456), (456, 457, 459, 458), (458, 459, 461, 460), (460, 461, 463, 462), (462, 463, 465, 464), (464, 465, 467, 466), (466, 467, 469, 468), (468, 469, 471, 470), (470, 471, 473, 472), (472, 473, 475, 474), (474, 475, 477, 476), (478, 479, 417, 416), (476, 477, 479, 478)])
_uv = me_cylinder_004.uv_layers.new(name='UVMap')
_uv.uv.foreach_set('vector', [0.1672, 0.6675, 0.1549, 0.6687, 0.1425, 0.6675, 0.1306, 0.6639, 0.1197, 0.658, 0.11, 0.6502, 0.1022, 0.6406, 0.09631, 0.6296, 0.0927, 0.6177, 0.09148, 0.6053, 0.0927, 0.593, 0.09631, 0.5811, 0.1022, 0.5701, 0.11, 0.5605, 0.1197, 0.5526, 0.1306, 0.5468, 0.1425, 0.5432, 0.1549, 0.542, 0.1672, 0.5432, 0.1791, 0.5468, 0.1901, 0.5526, 0.1997, 0.5605, 0.2076, 0.5701, 0.2134, 0.5811, 0.217, 0.593, 0.2182, 0.6053, 0.217, 0.6177, 0.2134, 0.6296, 0.2076, 0.6406, 0.1997, 0.6502, 0.1901, 0.658, 0.1791, 0.6639, 0.7296, 0.3792, 0.7296, 0.4848, 0.7286, 0.4848, 0.7286, 0.3792, 0.7286, 0.3792, 0.7286, 0.4848, 0.7256, 0.4848, 0.7256, 0.3792, 0.7256, 0.3792, 0.7256, 0.4848, 0.7207, 0.4848, 0.7207, 0.3792, 0.7207, 0.3792, 0.7207, 0.4848, 0.7141, 0.4848, 0.7141, 0.3792, 0.7141, 0.3792, 0.7141, 0.4848, 0.7061, 0.4848, 0.7061, 0.3792, 0.7061, 0.3792, 0.7061, 0.4848, 0.697, 0.4848, 0.697, 0.3792, 0.697, 0.3792, 0.697, 0.4848, 0.6871, 0.4848, 0.6871, 0.3792, 0.6871, 0.3792, 0.6871, 0.4848, 0.6768, 0.4848, 0.6768, 0.3792, 0.6768, 0.3792, 0.6768, 0.4848, 0.6665, 0.4848, 0.6665, 0.3792, 0.6665, 0.3792, 0.6665, 0.4848, 0.6566, 0.4848, 0.6566, 0.3792, 0.6566, 0.3792, 0.6566, 0.4848, 0.6474, 0.4848, 0.6474, 0.3792, 0.6474, 0.3792, 0.6474, 0.4848, 0.6394, 0.4848, 0.6394, 0.3792, 0.6394, 0.3792, 0.6394, 0.4848, 0.6329, 0.4848, 0.6329, 0.3792, 0.6329, 0.3792, 0.6329, 0.4848, 0.628, 0.4848, 0.628, 0.3792, 0.628, 0.3792, 0.628, 0.4848, 0.625, 0.4848, 0.625, 0.3792, 0.625, 0.3792, 0.625, 0.4848, 0.624, 0.4848, 0.624, 0.3792, 0.624, 0.3792, 0.624, 0.4848, 0.625, 0.4848, 0.625, 0.3792, 0.625, 0.3792, 0.625, 0.4848, 0.628, 0.4848, 0.628, 0.3792, 0.628, 0.3792, 0.628, 0.4848, 0.6329, 0.4848, 0.6329, 0.3792, 0.6329, 0.3792, 0.6329, 0.4848, 0.6394, 0.4848, 0.6394, 0.3792, 0.6394, 0.3792, 0.6394, 0.4848, 0.6474, 0.4848, 0.6474, 0.3792, 0.6474, 0.3792, 0.6474, 0.4848, 0.6566, 0.4848, 0.6566, 0.3792, 0.6566, 0.3792, 0.6566, 0.4848, 0.6665, 0.4848, 0.6665, 0.3792, 0.6665, 0.3792, 0.6665, 0.4848, 0.6768, 0.4848, 0.6768, 0.3792, 0.6768, 0.3792, 0.6768, 0.4848, 0.6871, 0.4848, 0.6871, 0.3792, 0.6871, 0.3792, 0.6871, 0.4848, 0.697, 0.4848, 0.697, 0.3792, 0.697, 0.3792, 0.697, 0.4848, 0.7061, 0.4848, 0.7061, 0.3792, 0.7061, 0.3792, 0.7061, 0.4848, 0.7141, 0.4848, 0.7141, 0.3792, 0.7141, 0.3792, 0.7141, 0.4848, 0.7207, 0.4848, 0.7207, 0.3792, 0.7207, 0.3792, 0.7207, 0.4848, 0.7256, 0.4848, 0.7256, 0.3792, 0.7286, 0.3792, 0.7286, 0.4848, 0.7296, 0.4848, 0.7296, 0.3792, 0.7256, 0.3792, 0.7256, 0.4848, 0.7286, 0.4848, 0.7286, 0.3792, 0.1672, 0.6675, 0.1549, 0.6687, 0.1425, 0.6675, 0.1306, 0.6639, 0.1197, 0.658, 0.11, 0.6502, 0.1022, 0.6406, 0.09631, 0.6296, 0.0927, 0.6177, 0.09148, 0.6053, 0.0927, 0.593, 0.09631, 0.5811, 0.1022, 0.5701, 0.11, 0.5605, 0.1197, 0.5526, 0.1306, 0.5468, 0.1425, 0.5432, 0.1549, 0.542, 0.1672, 0.5432, 0.1791, 0.5468, 0.1901, 0.5526, 0.1997, 0.5605, 0.2076, 0.5701, 0.2134, 0.5811, 0.217, 0.593, 0.2182, 0.6053, 0.217, 0.6177, 0.2134, 0.6296, 0.2076, 0.6406, 0.1997, 0.6502, 0.1901, 0.658, 0.1791, 0.6639, 0.7107, 0.6913, 0.7193, 0.6905, 0.7275, 0.688, 0.7351, 0.6839, 0.7418, 0.6785, 0.7473, 0.6718, 0.7513, 0.6642, 0.7538, 0.6559, 0.7547, 0.6473, 0.7538, 0.6387, 0.7513, 0.6305, 0.7473, 0.6229, 0.7418, 0.6162, 0.7351, 0.6107, 0.7275, 0.6067, 0.7193, 0.6042, 0.7107, 0.6033, 0.7021, 0.6042, 0.6938, 0.6067, 0.6862, 0.6107, 0.6795, 0.6162, 0.6741, 0.6229, 0.67, 0.6305, 0.6675, 0.6387, 0.6667, 0.6473, 0.6675, 0.6559, 0.67, 0.6642, 0.6741, 0.6718, 0.6795, 0.6785, 0.6862, 0.6839, 0.6938, 0.688, 0.7021, 0.6905, 0.7296, 0.3792, 0.7296, 0.4848, 0.7286, 0.4848, 0.7286, 0.3792, 0.7286, 0.3792, 0.7286, 0.4848, 0.7256, 0.4848, 0.7256, 0.3792, 0.7256, 0.3792, 0.7256, 0.4848, 0.7207, 0.4848, 0.7207, 0.3792, 0.7207, 0.3792, 0.7207, 0.4848, 0.7141, 0.4848, 0.7141, 0.3792, 0.7141, 0.3792, 0.7141, 0.4848, 0.7061, 0.4848, 0.7061, 0.3792, 0.7061, 0.3792, 0.7061, 0.4848, 0.697, 0.4848, 0.697, 0.3792, 0.697, 0.3792, 0.697, 0.4848, 0.6871, 0.4848, 0.6871, 0.3792, 0.6871, 0.3792, 0.6871, 0.4848, 0.6768, 0.4848, 0.6768, 0.3792, 0.6768, 0.3792, 0.6768, 0.4848, 0.6665, 0.4848, 0.6665, 0.3792, 0.6665, 0.3792, 0.6665, 0.4848, 0.6566, 0.4848, 0.6566, 0.3792, 0.6566, 0.3792, 0.6566, 0.4848, 0.6474, 0.4848, 0.6474, 0.3792, 0.6474, 0.3792, 0.6474, 0.4848, 0.6394, 0.4848, 0.6394, 0.3792, 0.6394, 0.3792, 0.6394, 0.4848, 0.6329, 0.4848, 0.6329, 0.3792, 0.6329, 0.3792, 0.6329, 0.4848, 0.628, 0.4848, 0.628, 0.3792, 0.628, 0.3792, 0.628, 0.4848, 0.625, 0.4848, 0.625, 0.3792, 0.625, 0.3792, 0.625, 0.4848, 0.624, 0.4848, 0.624, 0.3792, 0.624, 0.3792, 0.624, 0.4848, 0.625, 0.4848, 0.625, 0.3792, 0.625, 0.3792, 0.625, 0.4848, 0.628, 0.4848, 0.628, 0.3792, 0.628, 0.3792, 0.628, 0.4848, 0.6329, 0.4848, 0.6329, 0.3792, 0.6329, 0.3792, 0.6329, 0.4848, 0.6394, 0.4848, 0.6394, 0.3792, 0.6394, 0.3792, 0.6394, 0.4848, 0.6474, 0.4848, 0.6474, 0.3792, 0.6474, 0.3792, 0.6474, 0.4848, 0.6566, 0.4848, 0.6566, 0.3792, 0.6566, 0.3792, 0.6566, 0.4848, 0.6665, 0.4848, 0.6665, 0.3792, 0.6665, 0.3792, 0.6665, 0.4848, 0.6768, 0.4848, 0.6768, 0.3792, 0.6768, 0.3792, 0.6768, 0.4848, 0.6871, 0.4848, 0.6871, 0.3792, 0.6871, 0.3792, 0.6871, 0.4848, 0.697, 0.4848, 0.697, 0.3792, 0.697, 0.3792, 0.697, 0.4848, 0.7061, 0.4848, 0.7061, 0.3792, 0.7061, 0.3792, 0.7061, 0.4848, 0.7141, 0.4848, 0.7141, 0.3792, 0.7141, 0.3792, 0.7141, 0.4848, 0.7207, 0.4848, 0.7207, 0.3792, 0.7207, 0.3792, 0.7207, 0.4848, 0.7256, 0.4848, 0.7256, 0.3792, 0.7286, 0.3792, 0.7286, 0.4848, 0.7296, 0.4848, 0.7296, 0.3792, 0.7256, 0.3792, 0.7256, 0.4848, 0.7286, 0.4848, 0.7286, 0.3792, 0.1672, 0.6675, 0.1549, 0.6687, 0.1425, 0.6675, 0.1306, 0.6639, 0.1197, 0.658, 0.11, 0.6502, 0.1022, 0.6406, 0.09631, 0.6296, 0.0927, 0.6177, 0.09148, 0.6053, 0.0927, 0.593, 0.09631, 0.5811, 0.1022, 0.5701, 0.11, 0.5605, 0.1197, 0.5526, 0.1306, 0.5468, 0.1425, 0.5432, 0.1549, 0.542, 0.1672, 0.5432, 0.1791, 0.5468, 0.1901, 0.5526, 0.1997, 0.5605, 0.2076, 0.5701, 0.2134, 0.5811, 0.217, 0.593, 0.2182, 0.6053, 0.217, 0.6177, 0.2134, 0.6296, 0.2076, 0.6406, 0.1997, 0.6502, 0.1901, 0.658, 0.1791, 0.6639, 0.7107, 0.6913, 0.7193, 0.6905, 0.7275, 0.688, 0.7351, 0.6839, 0.7418, 0.6785, 0.7473, 0.6718, 0.7513, 0.6642, 0.7538, 0.6559, 0.7547, 0.6473, 0.7538, 0.6387, 0.7513, 0.6305, 0.7473, 0.6229, 0.7418, 0.6162, 0.7351, 0.6107, 0.7275, 0.6067, 0.7193, 0.6042, 0.7107, 0.6033, 0.7021, 0.6042, 0.6938, 0.6067, 0.6862, 0.6107, 0.6795, 0.6162, 0.6741, 0.6229, 0.67, 0.6305, 0.6675, 0.6387, 0.6667, 0.6473, 0.6675, 0.6559, 0.67, 0.6642, 0.6741, 0.6718, 0.6795, 0.6785, 0.6862, 0.6839, 0.6938, 0.688, 0.7021, 0.6905, 0.7296, 0.3792, 0.7296, 0.4848, 0.7286, 0.4848, 0.7286, 0.3792, 0.7286, 0.3792, 0.7286, 0.4848, 0.7256, 0.4848, 0.7256, 0.3792, 0.7256, 0.3792, 0.7256, 0.4848, 0.7207, 0.4848, 0.7207, 0.3792, 0.7207, 0.3792, 0.7207, 0.4848, 0.7141, 0.4848, 0.7141, 0.3792, 0.7141, 0.3792, 0.7141, 0.4848, 0.7061, 0.4848, 0.7061, 0.3792, 0.7061, 0.3792, 0.7061, 0.4848, 0.697, 0.4848, 0.697, 0.3792, 0.697, 0.3792, 0.697, 0.4848, 0.6871, 0.4848, 0.6871, 0.3792, 0.6871, 0.3792, 0.6871, 0.4848, 0.6768, 0.4848, 0.6768, 0.3792, 0.6768, 0.3792, 0.6768, 0.4848, 0.6665, 0.4848, 0.6665, 0.3792, 0.6665, 0.3792, 0.6665, 0.4848, 0.6566, 0.4848, 0.6566, 0.3792, 0.6566, 0.3792, 0.6566, 0.4848, 0.6474, 0.4848, 0.6474, 0.3792, 0.6474, 0.3792, 0.6474, 0.4848, 0.6394, 0.4848, 0.6394, 0.3792, 0.6394, 0.3792, 0.6394, 0.4848, 0.6329, 0.4848, 0.6329, 0.3792, 0.6329, 0.3792, 0.6329, 0.4848, 0.628, 0.4848, 0.628, 0.3792, 0.628, 0.3792, 0.628, 0.4848, 0.625, 0.4848, 0.625, 0.3792, 0.625, 0.3792, 0.625, 0.4848, 0.624, 0.4848, 0.624, 0.3792, 0.624, 0.3792, 0.624, 0.4848, 0.625, 0.4848, 0.625, 0.3792, 0.625, 0.3792, 0.625, 0.4848, 0.628, 0.4848, 0.628, 0.3792, 0.628, 0.3792, 0.628, 0.4848, 0.6329, 0.4848, 0.6329, 0.3792, 0.6329, 0.3792, 0.6329, 0.4848, 0.6394, 0.4848, 0.6394, 0.3792, 0.6394, 0.3792, 0.6394, 0.4848, 0.6474, 0.4848, 0.6474, 0.3792, 0.6474, 0.3792, 0.6474, 0.4848, 0.6566, 0.4848, 0.6566, 0.3792, 0.6566, 0.3792, 0.6566, 0.4848, 0.6665, 0.4848, 0.6665, 0.3792, 0.6665, 0.3792, 0.6665, 0.4848, 0.6768, 0.4848, 0.6768, 0.3792, 0.6768, 0.3792, 0.6768, 0.4848, 0.6871, 0.4848, 0.6871, 0.3792, 0.6871, 0.3792, 0.6871, 0.4848, 0.697, 0.4848, 0.697, 0.3792, 0.697, 0.3792, 0.697, 0.4848, 0.7061, 0.4848, 0.7061, 0.3792, 0.7061, 0.3792, 0.7061, 0.4848, 0.7141, 0.4848, 0.7141, 0.3792, 0.7141, 0.3792, 0.7141, 0.4848, 0.7207, 0.4848, 0.7207, 0.3792, 0.7207, 0.3792, 0.7207, 0.4848, 0.7256, 0.4848, 0.7256, 0.3792, 0.7286, 0.3792, 0.7286, 0.4848, 0.7296, 0.4848, 0.7296, 0.3792, 0.7256, 0.3792, 0.7256, 0.4848, 0.7286, 0.4848, 0.7286, 0.3792, 0.1672, 0.6675, 0.1549, 0.6687, 0.1425, 0.6675, 0.1306, 0.6639, 0.1197, 0.658, 0.11, 0.6502, 0.1022, 0.6406, 0.09631, 0.6296, 0.0927, 0.6177, 0.09148, 0.6053, 0.0927, 0.593, 0.09631, 0.5811, 0.1022, 0.5701, 0.11, 0.5605, 0.1197, 0.5526, 0.1306, 0.5468, 0.1425, 0.5432, 0.1549, 0.542, 0.1672, 0.5432, 0.1791, 0.5468, 0.1901, 0.5526, 0.1997, 0.5605, 0.2076, 0.5701, 0.2134, 0.5811, 0.217, 0.593, 0.2182, 0.6053, 0.217, 0.6177, 0.2134, 0.6296, 0.2076, 0.6406, 0.1997, 0.6502, 0.1901, 0.658, 0.1791, 0.6639, 0.7107, 0.6913, 0.7193, 0.6905, 0.7275, 0.688, 0.7351, 0.6839, 0.7418, 0.6785, 0.7473, 0.6718, 0.7513, 0.6642, 0.7538, 0.6559, 0.7547, 0.6473, 0.7538, 0.6387, 0.7513, 0.6305, 0.7473, 0.6229, 0.7418, 0.6162, 0.7351, 0.6107, 0.7275, 0.6067, 0.7193, 0.6042, 0.7107, 0.6033, 0.7021, 0.6042, 0.6938, 0.6067, 0.6862, 0.6107, 0.6795, 0.6162, 0.6741, 0.6229, 0.67, 0.6305, 0.6675, 0.6387, 0.6667, 0.6473, 0.6675, 0.6559, 0.67, 0.6642, 0.6741, 0.6718, 0.6795, 0.6785, 0.6862, 0.6839, 0.6938, 0.688, 0.7021, 0.6905, 0.7296, 0.3792, 0.7296, 0.4848, 0.7286, 0.4848, 0.7286, 0.3792, 0.7286, 0.3792, 0.7286, 0.4848, 0.7256, 0.4848, 0.7256, 0.3792, 0.7256, 0.3792, 0.7256, 0.4848, 0.7207, 0.4848, 0.7207, 0.3792, 0.7207, 0.3792, 0.7207, 0.4848, 0.7141, 0.4848, 0.7141, 0.3792, 0.7141, 0.3792, 0.7141, 0.4848, 0.7061, 0.4848, 0.7061, 0.3792, 0.7061, 0.3792, 0.7061, 0.4848, 0.697, 0.4848, 0.697, 0.3792, 0.697, 0.3792, 0.697, 0.4848, 0.6871, 0.4848, 0.6871, 0.3792, 0.6871, 0.3792, 0.6871, 0.4848, 0.6768, 0.4848, 0.6768, 0.3792, 0.6768, 0.3792, 0.6768, 0.4848, 0.6665, 0.4848, 0.6665, 0.3792, 0.6665, 0.3792, 0.6665, 0.4848, 0.6566, 0.4848, 0.6566, 0.3792, 0.6566, 0.3792, 0.6566, 0.4848, 0.6474, 0.4848, 0.6474, 0.3792, 0.6474, 0.3792, 0.6474, 0.4848, 0.6394, 0.4848, 0.6394, 0.3792, 0.6394, 0.3792, 0.6394, 0.4848, 0.6329, 0.4848, 0.6329, 0.3792, 0.6329, 0.3792, 0.6329, 0.4848, 0.628, 0.4848, 0.628, 0.3792, 0.628, 0.3792, 0.628, 0.4848, 0.625, 0.4848, 0.625, 0.3792, 0.625, 0.3792, 0.625, 0.4848, 0.624, 0.4848, 0.624, 0.3792, 0.624, 0.3792, 0.624, 0.4848, 0.625, 0.4848, 0.625, 0.3792, 0.625, 0.3792, 0.625, 0.4848, 0.628, 0.4848, 0.628, 0.3792, 0.628, 0.3792, 0.628, 0.4848, 0.6329, 0.4848, 0.6329, 0.3792, 0.6329, 0.3792, 0.6329, 0.4848, 0.6394, 0.4848, 0.6394, 0.3792, 0.6394, 0.3792, 0.6394, 0.4848, 0.6474, 0.4848, 0.6474, 0.3792, 0.6474, 0.3792, 0.6474, 0.4848, 0.6566, 0.4848, 0.6566, 0.3792, 0.6566, 0.3792, 0.6566, 0.4848, 0.6665, 0.4848, 0.6665, 0.3792, 0.6665, 0.3792, 0.6665, 0.4848, 0.6768, 0.4848, 0.6768, 0.3792, 0.6768, 0.3792, 0.6768, 0.4848, 0.6871, 0.4848, 0.6871, 0.3792, 0.6871, 0.3792, 0.6871, 0.4848, 0.697, 0.4848, 0.697, 0.3792, 0.697, 0.3792, 0.697, 0.4848, 0.7061, 0.4848, 0.7061, 0.3792, 0.7061, 0.3792, 0.7061, 0.4848, 0.7141, 0.4848, 0.7141, 0.3792, 0.7141, 0.3792, 0.7141, 0.4848, 0.7207, 0.4848, 0.7207, 0.3792, 0.7207, 0.3792, 0.7207, 0.4848, 0.7256, 0.4848, 0.7256, 0.3792, 0.7286, 0.3792, 0.7286, 0.4848, 0.7296, 0.4848, 0.7296, 0.3792, 0.7256, 0.3792, 0.7256, 0.4848, 0.7286, 0.4848, 0.7286, 0.3792])
me_cylinder_004.use_remesh_preserve_volume = False
me_cylinder_004.use_remesh_preserve_attributes = False
me_cylinder_004.use_mirror_vertex_groups = False
me_cylinder_004.update()
me_cylinder_002 = bpy.data.meshes.new('Cylinder.002')
me_cylinder_002.from_pydata([(-3.528, 5.736, 18.34), (-3.528, 4.904, 18.34), (-4.036, 5.736, 18.5), (-4.036, 4.904, 18.5), (-4.504, 5.736, 18.75), (-4.504, 4.904, 18.75), (-4.915, 5.736, 19.09), (-4.915, 4.904, 19.09), (-5.251, 5.736, 19.5), (-5.251, 4.904, 19.5), (-5.502, 5.736, 19.96), (-5.502, 4.904, 19.96), (-5.656, 5.736, 20.47), (-5.656, 4.904, 20.47), (-5.708, 5.736, 21.0), (-5.708, 4.904, 21.0), (-5.656, 5.736, 21.53), (-5.656, 4.904, 21.53), (-5.502, 5.736, 22.04), (-5.502, 4.904, 22.04), (-5.251, 5.736, 22.5), (-5.251, 4.904, 22.5), (-4.915, 5.736, 22.91), (-4.915, 4.904, 22.91), (-4.504, 5.736, 23.25), (-4.504, 4.904, 23.25), (-4.036, 5.736, 23.5), (-4.036, 4.904, 23.5), (-3.528, 5.736, 23.66), (-3.528, 4.904, 23.66), (-3.0, 5.736, 23.71), (-3.0, 4.904, 23.71), (-2.472, 5.736, 23.66), (-2.472, 4.904, 23.66), (-1.964, 5.736, 23.5), (-1.964, 4.904, 23.5), (-1.496, 5.736, 23.25), (-1.496, 4.904, 23.25), (-1.085, 5.736, 22.91), (-1.085, 4.904, 22.91), (-0.7486, 5.736, 22.5), (-0.7486, 4.904, 22.5), (-0.4984, 5.736, 22.04), (-0.4984, 4.904, 22.04), (-0.3443, 5.736, 21.53), (-0.3443, 4.904, 21.53), (-0.2923, 5.736, 21.0), (-0.2923, 4.904, 21.0), (-0.3443, 5.736, 20.47), (-0.3443, 4.904, 20.47), (-0.4984, 5.736, 19.96), (-0.4984, 4.904, 19.96), (-0.7486, 5.736, 19.5), (-0.7486, 4.904, 19.5), (-1.085, 5.736, 19.09), (-1.085, 4.904, 19.09), (-1.496, 5.736, 18.75), (-1.496, 4.904, 18.75), (-1.964, 5.736, 18.5), (-1.964, 4.904, 18.5), (-2.472, 5.736, 18.34), (-2.472, 4.904, 18.34), (-3.0, 5.736, 18.29), (-3.0, 4.904, 18.29), (-3.528, 5.736, 18.34), (-3.528, 4.904, 18.34), (-4.036, 5.736, 18.5), (-4.036, 4.904, 18.5), (-4.504, 5.736, 18.75), (-4.504, 4.904, 18.75), (-4.915, 5.736, 19.09), (-4.915, 4.904, 19.09), (-5.251, 5.736, 19.5), (-5.251, 4.904, 19.5), (-5.502, 5.736, 19.96), (-5.502, 4.904, 19.96), (-5.656, 5.736, 20.47), (-5.656, 4.904, 20.47), (-5.708, 5.736, 21.0), (-5.708, 4.904, 21.0), (-5.656, 5.736, 21.53), (-5.656, 4.904, 21.53), (-5.502, 5.736, 22.04), (-5.502, 4.904, 22.04), (-5.251, 5.736, 22.5), (-5.251, 4.904, 22.5), (-4.915, 5.736, 22.91), (-4.915, 4.904, 22.91), (-4.504, 5.736, 23.25), (-4.504, 4.904, 23.25), (-4.036, 5.736, 23.5), (-4.036, 4.904, 23.5), (-3.528, 5.736, 23.66), (-3.528, 4.904, 23.66), (-3.0, 5.736, 23.71), (-3.0, 4.904, 23.71), (-2.472, 5.736, 23.66), (-2.472, 4.904, 23.66), (-1.964, 5.736, 23.5), (-1.964, 4.904, 23.5), (-1.496, 5.736, 23.25), (-1.496, 4.904, 23.25), (-1.085, 5.736, 22.91), (-1.085, 4.904, 22.91), (-0.7486, 5.736, 22.5), (-0.7486, 4.904, 22.5), (-0.4984, 5.736, 22.04), (-0.4984, 4.904, 22.04), (-0.3443, 5.736, 21.53), (-0.3443, 4.904, 21.53), (-0.2923, 5.736, 21.0), (-0.2923, 4.904, 21.0), (-0.3443, 5.736, 20.47), (-0.3443, 4.904, 20.47), (-0.4984, 5.736, 19.96), (-0.4984, 4.904, 19.96), (-0.7486, 5.736, 19.5), (-0.7486, 4.904, 19.5), (-1.085, 5.736, 19.09), (-1.085, 4.904, 19.09), (-1.496, 5.736, 18.75), (-1.496, 4.904, 18.75), (-1.964, 5.736, 18.5), (-1.964, 4.904, 18.5), (-2.472, 5.736, 18.34), (-2.472, 4.904, 18.34), (-3.0, 5.736, 18.29), (-3.0, 4.904, 18.29), (-3.0, -5.276, 18.77), (-3.0, 5.275, 18.77), (-2.566, -5.276, 18.82), (-2.566, 5.275, 18.82), (-2.148, -5.276, 18.94), (-2.148, 5.275, 18.94), (-1.763, -5.276, 19.15), (-1.763, 5.275, 19.15), (-1.426, -5.276, 19.43), (-1.426, 5.275, 19.43), (-1.149, -5.276, 19.76), (-1.149, 5.275, 19.76), (-0.9428, -5.276, 20.15), (-0.9428, 5.275, 20.15), (-0.8161, -5.276, 20.57), (-0.8161, 5.275, 20.57), (-0.7733, -5.276, 21.0), (-0.7733, 5.275, 21.0), (-0.8161, -5.276, 21.43), (-0.8161, 5.275, 21.43), (-0.9428, -5.276, 21.85), (-0.9428, 5.275, 21.85), (-1.149, -5.276, 22.24), (-1.149, 5.275, 22.24), (-1.426, -5.276, 22.57), (-1.426, 5.275, 22.57), (-1.763, -5.277, 22.85), (-1.763, 5.275, 22.85), (-2.148, -5.277, 23.06), (-2.148, 5.275, 23.06), (-2.566, -5.277, 23.18), (-2.566, 5.275, 23.18), (-3.0, -5.277, 23.23), (-3.0, 5.275, 23.23), (-3.434, -5.277, 23.18), (-3.434, 5.275, 23.18), (-3.852, -5.277, 23.06), (-3.852, 5.275, 23.06), (-4.237, -5.277, 22.85), (-4.237, 5.275, 22.85), (-4.574, -5.276, 22.57), (-4.574, 5.275, 22.57), (-4.851, -5.276, 22.24), (-4.851, 5.275, 22.24), (-5.057, -5.276, 21.85), (-5.057, 5.275, 21.85), (-5.184, -5.276, 21.43), (-5.184, 5.275, 21.43), (-5.227, -5.276, 21.0), (-5.227, 5.275, 21.0), (-5.184, -5.276, 20.57), (-5.184, 5.275, 20.57), (-5.057, -5.276, 20.15), (-5.057, 5.275, 20.15), (-4.851, -5.276, 19.76), (-4.851, 5.275, 19.76), (-4.574, -5.276, 19.43), (-4.574, 5.275, 19.43), (-4.237, -5.276, 19.15), (-4.237, 5.275, 19.15), (-3.852, -5.276, 18.94), (-3.852, 5.275, 18.94), (-3.434, -5.276, 18.82), (-3.434, 5.275, 18.82), (-3.0, -5.276, 18.77), (-3.0, 5.275, 18.77), (-2.566, -5.276, 18.82), (-2.566, 5.275, 18.82), (-2.148, -5.276, 18.94), (-2.148, 5.275, 18.94), (-1.763, -5.276, 19.15), (-1.763, 5.275, 19.15), (-1.426, -5.276, 19.43), (-1.426, 5.275, 19.43), (-1.149, -5.276, 19.76), (-1.149, 5.275, 19.76), (-0.9428, -5.276, 20.15), (-0.9428, 5.275, 20.15), (-0.8161, -5.276, 20.57), (-0.8161, 5.275, 20.57), (-0.7733, -5.276, 21.0), (-0.7733, 5.275, 21.0), (-0.8161, -5.276, 21.43), (-0.8161, 5.275, 21.43), (-0.9428, -5.276, 21.85), (-0.9428, 5.275, 21.85), (-1.149, -5.276, 22.24), (-1.149, 5.275, 22.24), (-1.426, -5.277, 22.57), (-1.426, 5.275, 22.57), (-1.763, -5.277, 22.85), (-1.763, 5.275, 22.85), (-2.148, -5.277, 23.06), (-2.148, 5.275, 23.06), (-2.566, -5.277, 23.18), (-2.566, 5.275, 23.18), (-3.0, -5.277, 23.23), (-3.0, 5.275, 23.23), (-3.434, -5.277, 23.18), (-3.434, 5.275, 23.18), (-3.852, -5.277, 23.06), (-3.852, 5.275, 23.06), (-4.237, -5.277, 22.85), (-4.237, 5.275, 22.85), (-4.574, -5.277, 22.57), (-4.574, 5.275, 22.57), (-4.851, -5.276, 22.24), (-4.851, 5.275, 22.24), (-5.057, -5.276, 21.85), (-5.057, 5.275, 21.85), (-5.184, -5.276, 21.43), (-5.184, 5.275, 21.43), (-5.227, -5.276, 21.0), (-5.227, 5.275, 21.0), (-5.184, -5.276, 20.57), (-5.184, 5.275, 20.57), (-5.057, -5.276, 20.15), (-5.057, 5.275, 20.15), (-4.851, -5.276, 19.76), (-4.851, 5.275, 19.76), (-4.574, -5.276, 19.43), (-4.574, 5.275, 19.43), (-4.237, -5.276, 19.15), (-4.237, 5.275, 19.15), (-3.852, -5.276, 18.94), (-3.852, 5.275, 18.94), (-3.434, -5.276, 18.82), (-3.434, 5.275, 18.82), (-3.0, -5.735, 18.29), (-3.0, -4.903, 18.29), (-2.472, -5.735, 18.34), (-2.472, -4.903, 18.34), (-1.964, -5.735, 18.5), (-1.964, -4.903, 18.5), (-1.496, -5.735, 18.75), (-1.496, -4.903, 18.75), (-1.085, -5.735, 19.09), (-1.085, -4.903, 19.09), (-0.7486, -5.735, 19.5), (-0.7486, -4.903, 19.5), (-0.4984, -5.735, 19.96), (-0.4984, -4.903, 19.96), (-0.3443, -5.735, 20.47), (-0.3443, -4.903, 20.47), (-0.2923, -5.735, 21.0), (-0.2923, -4.903, 21.0), (-0.3443, -5.735, 21.53), (-0.3443, -4.903, 21.53), (-0.4984, -5.735, 22.04), (-0.4984, -4.903, 22.04), (-0.7486, -5.735, 22.5), (-0.7486, -4.903, 22.5), (-1.085, -5.735, 22.91), (-1.085, -4.903, 22.91), (-1.496, -5.735, 23.25), (-1.496, -4.903, 23.25), (-1.964, -5.735, 23.5), (-1.964, -4.903, 23.5), (-2.472, -5.735, 23.66), (-2.472, -4.903, 23.66), (-3.0, -5.735, 23.71), (-3.0, -4.903, 23.71), (-3.528, -5.735, 23.66), (-3.528, -4.903, 23.66), (-4.036, -5.735, 23.5), (-4.036, -4.903, 23.5), (-4.504, -5.735, 23.25), (-4.504, -4.903, 23.25), (-4.915, -5.735, 22.91), (-4.915, -4.903, 22.91), (-5.251, -5.735, 22.5), (-5.251, -4.903, 22.5), (-5.502, -5.735, 22.04), (-5.502, -4.903, 22.04), (-5.656, -5.735, 21.53), (-5.656, -4.903, 21.53), (-5.708, -5.735, 21.0), (-5.708, -4.903, 21.0), (-5.656, -5.735, 20.47), (-5.656, -4.903, 20.47), (-5.502, -5.735, 19.96), (-5.502, -4.903, 19.96), (-5.251, -5.735, 19.5), (-5.251, -4.903, 19.5), (-4.915, -5.735, 19.09), (-4.915, -4.903, 19.09), (-4.504, -5.735, 18.75), (-4.504, -4.903, 18.75), (-4.036, -5.735, 18.5), (-4.036, -4.903, 18.5), (-3.528, -5.735, 18.34), (-3.528, -4.903, 18.34), (-3.0, -5.735, 18.29), (-3.0, -4.903, 18.29), (-2.472, -5.735, 18.34), (-2.472, -4.903, 18.34), (-1.964, -5.735, 18.5), (-1.964, -4.903, 18.5), (-1.496, -5.735, 18.75), (-1.496, -4.903, 18.75), (-1.085, -5.735, 19.09), (-1.085, -4.903, 19.09), (-0.7486, -5.735, 19.5), (-0.7486, -4.903, 19.5), (-0.4984, -5.735, 19.96), (-0.4984, -4.903, 19.96), (-0.3443, -5.735, 20.47), (-0.3443, -4.903, 20.47), (-0.2923, -5.735, 21.0), (-0.2923, -4.903, 21.0), (-0.3443, -5.735, 21.53), (-0.3443, -4.903, 21.53), (-0.4984, -5.735, 22.04), (-0.4984, -4.903, 22.04), (-0.7486, -5.735, 22.5), (-0.7486, -4.903, 22.5), (-1.085, -5.735, 22.91), (-1.085, -4.903, 22.91), (-1.496, -5.735, 23.25), (-1.496, -4.903, 23.25), (-1.964, -5.735, 23.5), (-1.964, -4.903, 23.5), (-2.472, -5.735, 23.66), (-2.472, -4.903, 23.66), (-3.0, -5.735, 23.71), (-3.0, -4.903, 23.71), (-3.528, -5.735, 23.66), (-3.528, -4.903, 23.66), (-4.036, -5.735, 23.5), (-4.036, -4.903, 23.5), (-4.504, -5.735, 23.25), (-4.504, -4.903, 23.25), (-4.915, -5.735, 22.91), (-4.915, -4.903, 22.91), (-5.251, -5.735, 22.5), (-5.251, -4.903, 22.5), (-5.502, -5.735, 22.04), (-5.502, -4.903, 22.04), (-5.656, -5.735, 21.53), (-5.656, -4.903, 21.53), (-5.708, -5.735, 21.0), (-5.708, -4.903, 21.0), (-5.656, -5.735, 20.47), (-5.656, -4.903, 20.47), (-5.502, -5.735, 19.96), (-5.502, -4.903, 19.96), (-5.251, -5.735, 19.5), (-5.251, -4.903, 19.5), (-4.915, -5.735, 19.09), (-4.915, -4.903, 19.09), (-4.504, -5.735, 18.75), (-4.504, -4.903, 18.75), (-4.036, -5.735, 18.5), (-4.036, -4.903, 18.5), (-3.528, -5.735, 18.34), (-3.528, -4.903, 18.34)], [], [(3, 2, 0, 1), (1, 0, 62, 63), (5, 4, 2, 3), (7, 6, 4, 5), (9, 8, 6, 7), (11, 10, 8, 9), (13, 12, 10, 11), (15, 14, 12, 13), (17, 16, 14, 15), (19, 18, 16, 17), (21, 20, 18, 19), (23, 22, 20, 21), (25, 24, 22, 23), (27, 26, 24, 25), (29, 28, 26, 27), (31, 30, 28, 29), (33, 32, 30, 31), (35, 34, 32, 33), (37, 36, 34, 35), (39, 38, 36, 37), (41, 40, 38, 39), (43, 42, 40, 41), (45, 44, 42, 43), (47, 46, 44, 45), (49, 48, 46, 47), (51, 50, 48, 49), (53, 52, 50, 51), (55, 54, 52, 53), (57, 56, 54, 55), (59, 58, 56, 57), (61, 60, 58, 59), (63, 62, 60, 61), (127, 125, 123, 121, 119, 117, 115, 113, 111, 109, 107, 105, 103, 101, 99, 97, 95, 93, 91, 89, 87, 85, 83, 81, 79, 77, 75, 73, 71, 69, 67, 65), (124, 126, 64, 66, 68, 70, 72, 74, 76, 78, 80, 82, 84, 86, 88, 90, 92, 94, 96, 98, 100, 102, 104, 106, 108, 110, 112, 114, 116, 118, 120, 122), (131, 129, 191, 189, 187, 185, 183, 181, 179, 177, 175, 173, 171, 169, 167, 165, 163, 161, 159, 157, 155, 153, 151, 149, 147, 145, 143, 141, 139, 137, 135, 133), (128, 130, 132, 134, 136, 138, 140, 142, 144, 146, 148, 150, 152, 154, 156, 158, 160, 162, 164, 166, 168, 170, 172, 174, 176, 178, 180, 182, 184, 186, 188, 190), (192, 193, 195, 194), (194, 195, 197, 196), (196, 197, 199, 198), (198, 199, 201, 200), (200, 201, 203, 202), (202, 203, 205, 204), (204, 205, 207, 206), (206, 207, 209, 208), (208, 209, 211, 210), (210, 211, 213, 212), (212, 213, 215, 214), (214, 215, 217, 216), (216, 217, 219, 218), (218, 219, 221, 220), (220, 221, 223, 222), (222, 223, 225, 224), (224, 225, 227, 226), (226, 227, 229, 228), (228, 229, 231, 230), (230, 231, 233, 232), (232, 233, 235, 234), (234, 235, 237, 236), (236, 237, 239, 238), (238, 239, 241, 240), (240, 241, 243, 242), (242, 243, 245, 244), (244, 245, 247, 246), (246, 247, 249, 248), (248, 249, 251, 250), (250, 251, 253, 252), (254, 255, 193, 192), (252, 253, 255, 254), (259, 257, 319, 317, 315, 313, 311, 309, 307, 305, 303, 301, 299, 297, 295, 293, 291, 289, 287, 285, 283, 281, 279, 277, 275, 273, 271, 269, 267, 265, 263, 261), (256, 258, 260, 262, 264, 266, 268, 270, 272, 274, 276, 278, 280, 282, 284, 286, 288, 290, 292, 294, 296, 298, 300, 302, 304, 306, 308, 310, 312, 314, 316, 318), (320, 321, 323, 322), (322, 323, 325, 324), (324, 325, 327, 326), (326, 327, 329, 328), (328, 329, 331, 330), (330, 331, 333, 332), (332, 333, 335, 334), (334, 335, 337, 336), (336, 337, 339, 338), (338, 339, 341, 340), (340, 341, 343, 342), (342, 343, 345, 344), (344, 345, 347, 346), (346, 347, 349, 348), (348, 349, 351, 350), (350, 351, 353, 352), (352, 353, 355, 354), (354, 355, 357, 356), (356, 357, 359, 358), (358, 359, 361, 360), (360, 361, 363, 362), (362, 363, 365, 364), (364, 365, 367, 366), (366, 367, 369, 368), (368, 369, 371, 370), (370, 371, 373, 372), (372, 373, 375, 374), (374, 375, 377, 376), (376, 377, 379, 378), (378, 379, 381, 380), (382, 383, 321, 320), (380, 381, 383, 382)])
_uv = me_cylinder_002.uv_layers.new(name='UVMap')
_uv.uv.foreach_set('vector', [0.6455, 0.8255, 0.6455, 0.9312, 0.6485, 0.9312, 0.6485, 0.8255, 0.6485, 0.8255, 0.6485, 0.9312, 0.6495, 0.9312, 0.6495, 0.8255, 0.6406, 0.8255, 0.6406, 0.9312, 0.6455, 0.9312, 0.6455, 0.8255, 0.634, 0.8255, 0.634, 0.9312, 0.6406, 0.9312, 0.6406, 0.8255, 0.626, 0.8255, 0.626, 0.9312, 0.634, 0.9312, 0.634, 0.8255, 0.6169, 0.8255, 0.6169, 0.9312, 0.626, 0.9312, 0.626, 0.8255, 0.607, 0.8255, 0.607, 0.9312, 0.6169, 0.9312, 0.6169, 0.8255, 0.5967, 0.8255, 0.5967, 0.9312, 0.607, 0.9312, 0.607, 0.8255, 0.5864, 0.8255, 0.5864, 0.9312, 0.5967, 0.9312, 0.5967, 0.8255, 0.5765, 0.8255, 0.5765, 0.9312, 0.5864, 0.9312, 0.5864, 0.8255, 0.5673, 0.8255, 0.5673, 0.9312, 0.5765, 0.9312, 0.5765, 0.8255, 0.5593, 0.8255, 0.5593, 0.9312, 0.5673, 0.9312, 0.5673, 0.8255, 0.5528, 0.8255, 0.5528, 0.9312, 0.5593, 0.9312, 0.5593, 0.8255, 0.5479, 0.8255, 0.5479, 0.9312, 0.5528, 0.9312, 0.5528, 0.8255, 0.5449, 0.8255, 0.5449, 0.9312, 0.5479, 0.9312, 0.5479, 0.8255, 0.5439, 0.8255, 0.5439, 0.9312, 0.5449, 0.9312, 0.5449, 0.8255, 0.5449, 0.8255, 0.5449, 0.9312, 0.5439, 0.9312, 0.5439, 0.8255, 0.5479, 0.8255, 0.5479, 0.9312, 0.5449, 0.9312, 0.5449, 0.8255, 0.5528, 0.8255, 0.5528, 0.9312, 0.5479, 0.9312, 0.5479, 0.8255, 0.5593, 0.8255, 0.5593, 0.9312, 0.5528, 0.9312, 0.5528, 0.8255, 0.5673, 0.8255, 0.5673, 0.9312, 0.5593, 0.9312, 0.5593, 0.8255, 0.5765, 0.8255, 0.5765, 0.9312, 0.5673, 0.9312, 0.5673, 0.8255, 0.5864, 0.8255, 0.5864, 0.9312, 0.5765, 0.9312, 0.5765, 0.8255, 0.5967, 0.8255, 0.5967, 0.9312, 0.5864, 0.9312, 0.5864, 0.8255, 0.607, 0.8255, 0.607, 0.9312, 0.5967, 0.9312, 0.5967, 0.8255, 0.6169, 0.8255, 0.6169, 0.9312, 0.607, 0.9312, 0.607, 0.8255, 0.626, 0.8255, 0.626, 0.9312, 0.6169, 0.9312, 0.6169, 0.8255, 0.634, 0.8255, 0.634, 0.9312, 0.626, 0.9312, 0.626, 0.8255, 0.6406, 0.8255, 0.6406, 0.9312, 0.634, 0.9312, 0.634, 0.8255, 0.6455, 0.8255, 0.6455, 0.9312, 0.6406, 0.9312, 0.6406, 0.8255, 0.6485, 0.8255, 0.6485, 0.9312, 0.6455, 0.9312, 0.6455, 0.8255, 0.6495, 0.8255, 0.6495, 0.9312, 0.6485, 0.9312, 0.6485, 0.8255, 0.7107, 0.6913, 0.7193, 0.6905, 0.7275, 0.688, 0.7351, 0.6839, 0.7418, 0.6785, 0.7473, 0.6718, 0.7513, 0.6642, 0.7538, 0.6559, 0.7547, 0.6473, 0.7538, 0.6387, 0.7513, 0.6305, 0.7473, 0.6229, 0.7418, 0.6162, 0.7351, 0.6107, 0.7275, 0.6067, 0.7193, 0.6042, 0.7107, 0.6033, 0.7021, 0.6042, 0.6938, 0.6067, 0.6862, 0.6107, 0.6795, 0.6162, 0.6741, 0.6229, 0.67, 0.6305, 0.6675, 0.6387, 0.6667, 0.6473, 0.6675, 0.6559, 0.67, 0.6642, 0.6741, 0.6718, 0.6795, 0.6785, 0.6862, 0.6839, 0.6938, 0.688, 0.7021, 0.6905, 0.2397, 0.9498, 0.2273, 0.951, 0.215, 0.9498, 0.2031, 0.9462, 0.1921, 0.9403, 0.1825, 0.9325, 0.1746, 0.9228, 0.1688, 0.9119, 0.1652, 0.9, 0.164, 0.8876, 0.1652, 0.8753, 0.1688, 0.8634, 0.1746, 0.8524, 0.1825, 0.8428, 0.1921, 0.8349, 0.2031, 0.8291, 0.215, 0.8255, 0.2273, 0.8242, 0.2397, 0.8255, 0.2516, 0.8291, 0.2626, 0.8349, 0.2722, 0.8428, 0.28, 0.8524, 0.2859, 0.8634, 0.2895, 0.8753, 0.2907, 0.8876, 0.2895, 0.9, 0.2859, 0.9119, 0.28, 0.9228, 0.2722, 0.9325, 0.2626, 0.9403, 0.2516, 0.9462, 0.2397, 0.9498, 0.2273, 0.951, 0.215, 0.9498, 0.2031, 0.9462, 0.1921, 0.9403, 0.1825, 0.9325, 0.1746, 0.9228, 0.1688, 0.9119, 0.1652, 0.9, 0.164, 0.8876, 0.1652, 0.8753, 0.1688, 0.8634, 0.1746, 0.8524, 0.1825, 0.8428, 0.1921, 0.8349, 0.2031, 0.8291, 0.215, 0.8255, 0.2273, 0.8242, 0.2397, 0.8255, 0.2516, 0.8291, 0.2626, 0.8349, 0.2722, 0.8428, 0.28, 0.8524, 0.2859, 0.8634, 0.2895, 0.8753, 0.2907, 0.8876, 0.2895, 0.9, 0.2859, 0.9119, 0.28, 0.9228, 0.2722, 0.9325, 0.2626, 0.9403, 0.2516, 0.9462, 0.7107, 0.6913, 0.7193, 0.6905, 0.7275, 0.688, 0.7351, 0.6839, 0.7418, 0.6785, 0.7473, 0.6718, 0.7513, 0.6642, 0.7538, 0.6559, 0.7547, 0.6473, 0.7538, 0.6387, 0.7513, 0.6305, 0.7473, 0.6229, 0.7418, 0.6162, 0.7351, 0.6107, 0.7275, 0.6067, 0.7193, 0.6042, 0.7107, 0.6033, 0.7021, 0.6042, 0.6938, 0.6067, 0.6862, 0.6107, 0.6795, 0.6162, 0.6741, 0.6229, 0.67, 0.6305, 0.6675, 0.6387, 0.6667, 0.6473, 0.6675, 0.6559, 0.67, 0.6642, 0.6741, 0.6718, 0.6795, 0.6785, 0.6862, 0.6839, 0.6938, 0.688, 0.7021, 0.6905, 0.6495, 0.8255, 0.6495, 0.9312, 0.6485, 0.9312, 0.6485, 0.8255, 0.6485, 0.8255, 0.6485, 0.9312, 0.6455, 0.9312, 0.6455, 0.8255, 0.6455, 0.8255, 0.6455, 0.9312, 0.6406, 0.9312, 0.6406, 0.8255, 0.6406, 0.8255, 0.6406, 0.9312, 0.634, 0.9312, 0.634, 0.8255, 0.634, 0.8255, 0.634, 0.9312, 0.626, 0.9312, 0.626, 0.8255, 0.626, 0.8255, 0.626, 0.9312, 0.6169, 0.9312, 0.6169, 0.8255, 0.6169, 0.8255, 0.6169, 0.9312, 0.607, 0.9312, 0.607, 0.8255, 0.607, 0.8255, 0.607, 0.9312, 0.5967, 0.9312, 0.5967, 0.8255, 0.5967, 0.8255, 0.5967, 0.9312, 0.5864, 0.9312, 0.5864, 0.8255, 0.5864, 0.8255, 0.5864, 0.9312, 0.5765, 0.9312, 0.5765, 0.8255, 0.5765, 0.8255, 0.5765, 0.9312, 0.5673, 0.9312, 0.5673, 0.8255, 0.5673, 0.8255, 0.5673, 0.9312, 0.5593, 0.9312, 0.5593, 0.8255, 0.5593, 0.8255, 0.5593, 0.9312, 0.5528, 0.9312, 0.5528, 0.8255, 0.5528, 0.8255, 0.5528, 0.9312, 0.5479, 0.9312, 0.5479, 0.8255, 0.5479, 0.8255, 0.5479, 0.9312, 0.5449, 0.9312, 0.5449, 0.8255, 0.5449, 0.8255, 0.5449, 0.9312, 0.5439, 0.9312, 0.5439, 0.8255, 0.5439, 0.8255, 0.5439, 0.9312, 0.5449, 0.9312, 0.5449, 0.8255, 0.5449, 0.8255, 0.5449, 0.9312, 0.5479, 0.9312, 0.5479, 0.8255, 0.5479, 0.8255, 0.5479, 0.9312, 0.5528, 0.9312, 0.5528, 0.8255, 0.5528, 0.8255, 0.5528, 0.9312, 0.5593, 0.9312, 0.5593, 0.8255, 0.5593, 0.8255, 0.5593, 0.9312, 0.5673, 0.9312, 0.5673, 0.8255, 0.5673, 0.8255, 0.5673, 0.9312, 0.5765, 0.9312, 0.5765, 0.8255, 0.5765, 0.8255, 0.5765, 0.9312, 0.5864, 0.9312, 0.5864, 0.8255, 0.5864, 0.8255, 0.5864, 0.9312, 0.5967, 0.9312, 0.5967, 0.8255, 0.5967, 0.8255, 0.5967, 0.9312, 0.607, 0.9312, 0.607, 0.8255, 0.607, 0.8255, 0.607, 0.9312, 0.6169, 0.9312, 0.6169, 0.8255, 0.6169, 0.8255, 0.6169, 0.9312, 0.626, 0.9312, 0.626, 0.8255, 0.626, 0.8255, 0.626, 0.9312, 0.634, 0.9312, 0.634, 0.8255, 0.634, 0.8255, 0.634, 0.9312, 0.6406, 0.9312, 0.6406, 0.8255, 0.6406, 0.8255, 0.6406, 0.9312, 0.6455, 0.9312, 0.6455, 0.8255, 0.6485, 0.8255, 0.6485, 0.9312, 0.6495, 0.9312, 0.6495, 0.8255, 0.6455, 0.8255, 0.6455, 0.9312, 0.6485, 0.9312, 0.6485, 0.8255, 0.2397, 0.9498, 0.2273, 0.951, 0.215, 0.9498, 0.2031, 0.9462, 0.1921, 0.9403, 0.1825, 0.9325, 0.1746, 0.9228, 0.1688, 0.9119, 0.1652, 0.9, 0.164, 0.8876, 0.1652, 0.8753, 0.1688, 0.8634, 0.1746, 0.8524, 0.1825, 0.8428, 0.1921, 0.8349, 0.2031, 0.8291, 0.215, 0.8255, 0.2273, 0.8242, 0.2397, 0.8255, 0.2516, 0.8291, 0.2626, 0.8349, 0.2722, 0.8428, 0.28, 0.8524, 0.2859, 0.8634, 0.2895, 0.8753, 0.2907, 0.8876, 0.2895, 0.9, 0.2859, 0.9119, 0.28, 0.9228, 0.2722, 0.9325, 0.2626, 0.9403, 0.2516, 0.9462, 0.7107, 0.6913, 0.7193, 0.6905, 0.7275, 0.688, 0.7351, 0.6839, 0.7418, 0.6785, 0.7473, 0.6718, 0.7513, 0.6642, 0.7538, 0.6559, 0.7547, 0.6473, 0.7538, 0.6387, 0.7513, 0.6305, 0.7473, 0.6229, 0.7418, 0.6162, 0.7351, 0.6107, 0.7275, 0.6067, 0.7193, 0.6042, 0.7107, 0.6033, 0.7021, 0.6042, 0.6938, 0.6067, 0.6862, 0.6107, 0.6795, 0.6162, 0.6741, 0.6229, 0.67, 0.6305, 0.6675, 0.6387, 0.6667, 0.6473, 0.6675, 0.6559, 0.67, 0.6642, 0.6741, 0.6718, 0.6795, 0.6785, 0.6862, 0.6839, 0.6938, 0.688, 0.7021, 0.6905, 0.6495, 0.8255, 0.6495, 0.9312, 0.6485, 0.9312, 0.6485, 0.8255, 0.6485, 0.8255, 0.6485, 0.9312, 0.6455, 0.9312, 0.6455, 0.8255, 0.6455, 0.8255, 0.6455, 0.9312, 0.6406, 0.9312, 0.6406, 0.8255, 0.6406, 0.8255, 0.6406, 0.9312, 0.634, 0.9312, 0.634, 0.8255, 0.634, 0.8255, 0.634, 0.9312, 0.626, 0.9312, 0.626, 0.8255, 0.626, 0.8255, 0.626, 0.9312, 0.6169, 0.9312, 0.6169, 0.8255, 0.6169, 0.8255, 0.6169, 0.9312, 0.607, 0.9312, 0.607, 0.8255, 0.607, 0.8255, 0.607, 0.9312, 0.5967, 0.9312, 0.5967, 0.8255, 0.5967, 0.8255, 0.5967, 0.9312, 0.5864, 0.9312, 0.5864, 0.8255, 0.5864, 0.8255, 0.5864, 0.9312, 0.5765, 0.9312, 0.5765, 0.8255, 0.5765, 0.8255, 0.5765, 0.9312, 0.5673, 0.9312, 0.5673, 0.8255, 0.5673, 0.8255, 0.5673, 0.9312, 0.5593, 0.9312, 0.5593, 0.8255, 0.5593, 0.8255, 0.5593, 0.9312, 0.5528, 0.9312, 0.5528, 0.8255, 0.5528, 0.8255, 0.5528, 0.9312, 0.5479, 0.9312, 0.5479, 0.8255, 0.5479, 0.8255, 0.5479, 0.9312, 0.5449, 0.9312, 0.5449, 0.8255, 0.5449, 0.8255, 0.5449, 0.9312, 0.5439, 0.9312, 0.5439, 0.8255, 0.5439, 0.8255, 0.5439, 0.9312, 0.5449, 0.9312, 0.5449, 0.8255, 0.5449, 0.8255, 0.5449, 0.9312, 0.5479, 0.9312, 0.5479, 0.8255, 0.5479, 0.8255, 0.5479, 0.9312, 0.5528, 0.9312, 0.5528, 0.8255, 0.5528, 0.8255, 0.5528, 0.9312, 0.5593, 0.9312, 0.5593, 0.8255, 0.5593, 0.8255, 0.5593, 0.9312, 0.5673, 0.9312, 0.5673, 0.8255, 0.5673, 0.8255, 0.5673, 0.9312, 0.5765, 0.9312, 0.5765, 0.8255, 0.5765, 0.8255, 0.5765, 0.9312, 0.5864, 0.9312, 0.5864, 0.8255, 0.5864, 0.8255, 0.5864, 0.9312, 0.5967, 0.9312, 0.5967, 0.8255, 0.5967, 0.8255, 0.5967, 0.9312, 0.607, 0.9312, 0.607, 0.8255, 0.607, 0.8255, 0.607, 0.9312, 0.6169, 0.9312, 0.6169, 0.8255, 0.6169, 0.8255, 0.6169, 0.9312, 0.626, 0.9312, 0.626, 0.8255, 0.626, 0.8255, 0.626, 0.9312, 0.634, 0.9312, 0.634, 0.8255, 0.634, 0.8255, 0.634, 0.9312, 0.6406, 0.9312, 0.6406, 0.8255, 0.6406, 0.8255, 0.6406, 0.9312, 0.6455, 0.9312, 0.6455, 0.8255, 0.6485, 0.8255, 0.6485, 0.9312, 0.6495, 0.9312, 0.6495, 0.8255, 0.6455, 0.8255, 0.6455, 0.9312, 0.6485, 0.9312, 0.6485, 0.8255])
me_cylinder_002.use_remesh_preserve_volume = False
me_cylinder_002.use_remesh_preserve_attributes = False
me_cylinder_002.use_mirror_vertex_groups = False
me_cylinder_002.update()
me_cube_004 = bpy.data.meshes.new('Cube.004')
me_cube_004.from_pydata([(-13.0, -13.0, -29.0), (-13.0, 13.0, -29.0), (-11.0, 13.0, -29.0), (-11.0, -13.0, -29.0), (-13.0, -13.0, -27.0), (-13.0, 13.0, -27.0), (-11.0, 13.0, -27.0), (-11.0, -13.0, -27.0), (11.0, -13.0, -29.0), (11.0, 13.0, -29.0), (13.0, 13.0, -29.0), (13.0, -13.0, -29.0), (11.0, -13.0, -27.0), (11.0, 13.0, -27.0), (13.0, 13.0, -27.0), (13.0, -13.0, -27.0), (-11.0, 11.0, -29.0), (-11.0, 13.0, -29.0), (11.0, 13.0, -29.0), (11.0, 11.0, -29.0), (-11.0, 11.0, -27.0), (-11.0, 13.0, -27.0), (11.0, 13.0, -27.0), (11.0, 11.0, -27.0), (-11.0, -13.0, -29.0), (-11.0, -11.0, -29.0), (11.0, -11.0, -29.0), (11.0, -13.0, -29.0), (-11.0, -13.0, -27.0), (-11.0, -11.0, -27.0), (11.0, -11.0, -27.0), (11.0, -13.0, -27.0), (-7.0, -7.0, 24.0), (-7.0, 7.0, 24.0), (-5.0, 7.0, 24.0), (-5.0, -7.0, 24.0), (-7.0, -7.0, 26.0), (-7.0, 7.0, 26.0), (-5.0, 7.0, 26.0), (-5.0, -7.0, 26.0), (5.0, -7.0, 24.0), (5.0, 7.0, 24.0), (7.0, 7.0, 24.0), (7.0, -7.0, 24.0), (5.0, -7.0, 26.0), (5.0, 7.0, 26.0), (7.0, 7.0, 26.0), (7.0, -7.0, 26.0), (-5.0, 5.0, 24.0), (-5.0, 7.0, 24.0), (5.0, 7.0, 24.0), (5.0, 5.0, 24.0), (-5.0, 5.0, 26.0), (-5.0, 7.0, 26.0), (5.0, 7.0, 26.0), (5.0, 5.0, 26.0), (-5.0, -7.0, 24.0), (-5.0, -5.0, 24.0), (5.0, -5.0, 24.0), (5.0, -7.0, 24.0), (-5.0, -7.0, 26.0), (-5.0, -5.0, 26.0), (5.0, -5.0, 26.0), (5.0, -7.0, 26.0), (11.0, -13.0, -27.0), (11.0, -11.0, -27.0), (13.0, -11.0, -27.0), (13.0, -13.0, -27.0), (5.0, -7.0, 24.0), (5.0, -5.0, 24.0), (7.0, -5.0, 24.0), (7.0, -7.0, 24.0), (11.0, 11.0, -27.0), (11.0, 13.0, -27.0), (13.0, 13.0, -27.0), (13.0, 11.0, -27.0), (5.0, 5.0, 24.0), (5.0, 7.0, 24.0), (7.0, 7.0, 24.0), (7.0, 5.0, 24.0), (-13.0, -13.0, -27.0), (-13.0, -11.0, -27.0), (-11.0, -11.0, -27.0), (-11.0, -13.0, -27.0), (-7.0, -7.0, 24.0), (-7.0, -5.0, 24.0), (-5.0, -5.0, 24.0), (-5.0, -7.0, 24.0), (-13.0, 11.0, -27.0), (-13.0, 13.0, -27.0), (-11.0, 13.0, -27.0), (-11.0, 11.0, -27.0), (-7.0, 5.0, 24.0), (-7.0, 7.0, 24.0), (-5.0, 7.0, 24.0), (-5.0, 5.0, 24.0), (10.96, -8.842, -26.95), (9.23, 9.277, -11.77), (10.23, 9.277, -11.77), (11.96, -8.842, -26.95), (10.96, -11.01, -26.94), (8.97, 9.018, -9.589), (9.97, 9.018, -9.589), (11.96, -11.01, -26.94), (10.17, -9.494, -12.29), (12.0, 8.238, -26.95), (13.0, 8.238, -26.95), (11.17, -9.494, -12.29), (9.802, -9.075, -9.51), (12.0, 11.1, -26.94), (13.0, 11.1, -26.94), (10.8, -9.075, -9.51), (6.832, -6.853, 8.908), (8.869, 8.966, -9.433), (9.869, 8.966, -9.433), (7.693, -6.853, 8.908), (6.589, -6.583, 11.19), (8.609, 8.706, -6.888), (9.609, 8.706, -6.888), (7.38, -6.583, 11.19), (9.814, -8.995, -9.051), (7.732, 6.862, 8.779), (8.732, 6.862, 8.779), (10.81, -8.995, -9.051), (9.441, -8.577, -6.269), (7.419, 6.568, 11.12), (8.419, 6.568, 11.12), (10.44, -8.577, -6.269), (6.197, -5.273, 22.02), (7.454, 6.557, 11.26), (8.454, 6.557, 11.26), (7.197, -5.273, 22.02), (5.894, -5.059, 23.85), (7.211, 6.395, 13.2), (8.211, 6.395, 13.2), (6.894, -5.059, 23.85), (6.624, -6.542, 11.36), (5.252, 5.305, 22.39), (6.252, 5.305, 22.39), (7.415, -6.542, 11.36), (6.311, -6.332, 13.14), (5.062, 5.129, 23.88), (6.062, 5.129, 23.88), (7.172, -6.332, 13.14), (6.736, -11.84, -26.95), (-9.487, -10.3, -12.72), (-9.487, -11.16, -12.72), (6.736, -12.84, -26.95), (9.333, -11.84, -26.94), (-9.227, -10.04, -10.54), (-9.227, -10.9, -10.54), (9.333, -12.84, -26.94), (9.47, -9.381, -13.67), (-8.314, -10.94, -26.95), (-8.314, -11.94, -26.95), (9.47, -10.38, -13.67), (9.137, -9.098, -10.93), (-11.17, -10.94, -26.94), (-11.17, -11.94, -26.94), (9.137, -10.01, -10.93), (7.024, -6.976, 6.753), (-9.353, -9.174, -11.72), (-9.353, -10.09, -11.72), (7.024, -7.837, 6.753), (6.764, -6.733, 8.79), (-9.093, -8.885, -9.172), (-9.093, -9.885, -9.172), (6.764, -7.524, 8.79), (9.442, -10.36, -13.68), (-7.297, -7.876, 6.368), (-7.297, -8.876, 6.368), (9.442, -11.21, -13.68), (9.109, -10.08, -10.86), (-7.028, -7.563, 8.856), (-7.028, -8.563, 8.856), (9.109, -10.92, -10.86), (5.454, -5.453, 20.38), (-7.025, -6.798, 8.941), (-7.025, -7.798, 8.941), (5.454, -6.382, 20.38), (5.239, -5.273, 22.21), (-6.863, -6.554, 10.88), (-6.863, -7.554, 10.88), (5.239, -6.273, 22.21), (6.958, -7.938, 6.747), (-5.677, -6.355, 20.24), (-5.677, -7.355, 20.24), (6.958, -8.729, 6.747), (6.739, -7.625, 8.762), (-5.5, -6.164, 21.74), (-5.5, -7.164, 21.74), (6.739, -8.486, 8.762), (8.767, 11.03, -26.95), (-9.353, 9.295, -11.77), (-9.353, 10.29, -11.77), (8.767, 12.03, -26.95), (10.93, 11.03, -26.94), (-9.093, 9.035, -9.589), (-9.093, 10.04, -9.589), (10.93, 12.03, -26.94), (9.418, 10.24, -12.29), (-8.314, 12.07, -26.95), (-8.314, 13.07, -26.95), (9.418, 11.24, -12.29), (9.0, 9.867, -9.51), (-11.17, 12.07, -26.94), (-11.17, 13.07, -26.94), (9.0, 10.87, -9.51), (6.778, 6.898, 8.908), (-9.042, 8.934, -9.433), (-9.042, 9.934, -9.433), (6.778, 7.758, 8.908), (6.508, 6.654, 11.19), (-8.782, 8.674, -6.888), (-8.782, 9.674, -6.888), (6.508, 7.445, 11.19), (8.919, 9.879, -9.051), (-6.938, 7.797, 8.779), (-6.938, 8.797, 8.779), (8.919, 10.88, -9.051), (8.501, 9.506, -6.269), (-6.644, 7.484, 11.12), (-6.644, 8.484, 11.12), (8.501, 10.51, -6.269), (5.197, 6.262, 22.02), (-6.633, 7.519, 11.26), (-6.633, 8.519, 11.26), (5.197, 7.262, 22.02), (4.983, 5.959, 23.85), (-6.471, 7.276, 13.2), (-6.471, 8.276, 13.2), (4.983, 6.959, 23.85), (6.466, 6.689, 11.36), (-5.381, 5.317, 22.39), (-5.381, 6.317, 22.39), (6.466, 7.48, 11.36), (6.256, 6.376, 13.14), (-5.205, 5.127, 23.88), (-5.205, 6.127, 23.88), (6.256, 7.237, 13.14), (-11.91, -6.811, -26.95), (-10.36, 9.411, -12.72), (-11.23, 9.411, -12.72), (-12.91, -6.811, -26.95), (-11.91, -9.409, -26.94), (-10.1, 9.151, -10.54), (-10.97, 9.151, -10.54), (-12.91, -9.409, -26.94), (-9.446, -9.546, -13.67), (-11.01, 8.238, -26.95), (-12.01, 8.238, -26.95), (-10.45, -9.546, -13.67), (-9.163, -9.213, -10.93), (-11.01, 11.1, -26.94), (-12.01, 11.1, -26.94), (-10.08, -9.213, -10.93), (-7.042, -7.1, 6.753), (-9.239, 9.277, -11.72), (-10.15, 9.277, -11.72), (-7.902, -7.1, 6.753), (-6.798, -6.839, 8.79), (-8.95, 9.018, -9.172), (-9.95, 9.018, -9.172), (-7.589, -6.839, 8.79), (-10.43, -9.517, -13.68), (-7.941, 7.221, 6.368), (-8.941, 7.221, 6.368), (-11.27, -9.517, -13.68), (-10.14, -9.184, -10.86), (-7.628, 6.953, 8.856), (-8.628, 6.953, 8.856), (-10.99, -9.184, -10.86), (-5.518, -5.53, 20.38), (-6.863, 6.949, 8.941), (-7.863, 6.949, 8.941), (-6.447, -5.53, 20.38), (-5.339, -5.315, 22.21), (-6.62, 6.787, 10.88), (-7.62, 6.787, 10.88), (-6.339, -5.315, 22.21), (-8.003, -7.034, 6.747), (-6.42, 5.601, 20.24), (-7.42, 5.601, 20.24), (-8.795, -7.034, 6.747), (-7.69, -6.815, 8.762), (-6.229, 5.425, 21.74), (-7.229, 5.425, 21.74), (-8.551, -6.815, 8.762)], [], [(4, 5, 1, 0), (5, 6, 2, 1), (6, 7, 3, 2), (7, 4, 0, 3), (0, 1, 2, 3), (7, 6, 5, 4), (12, 13, 9, 8), (13, 14, 10, 9), (14, 15, 11, 10), (15, 12, 8, 11), (8, 9, 10, 11), (15, 14, 13, 12), (20, 21, 17, 16), (21, 22, 18, 17), (22, 23, 19, 18), (23, 20, 16, 19), (16, 17, 18, 19), (23, 22, 21, 20), (28, 29, 25, 24), (29, 30, 26, 25), (30, 31, 27, 26), (31, 28, 24, 27), (24, 25, 26, 27), (31, 30, 29, 28), (36, 37, 33, 32), (37, 38, 34, 33), (38, 39, 35, 34), (39, 36, 32, 35), (32, 33, 34, 35), (39, 38, 37, 36), (44, 45, 41, 40), (45, 46, 42, 41), (46, 47, 43, 42), (47, 44, 40, 43), (40, 41, 42, 43), (47, 46, 45, 44), (52, 53, 49, 48), (53, 54, 50, 49), (54, 55, 51, 50), (55, 52, 48, 51), (48, 49, 50, 51), (55, 54, 53, 52), (60, 61, 57, 56), (61, 62, 58, 57), (62, 63, 59, 58), (63, 60, 56, 59), (56, 57, 58, 59), (63, 62, 61, 60), (68, 69, 65, 64), (69, 70, 66, 65), (70, 71, 67, 66), (71, 68, 64, 67), (64, 65, 66, 67), (71, 70, 69, 68), (76, 77, 73, 72), (77, 78, 74, 73), (78, 79, 75, 74), (79, 76, 72, 75), (72, 73, 74, 75), (79, 78, 77, 76), (84, 85, 81, 80), (85, 86, 82, 81), (86, 87, 83, 82), (87, 84, 80, 83), (80, 81, 82, 83), (87, 86, 85, 84), (92, 93, 89, 88), (93, 94, 90, 89), (94, 95, 91, 90), (95, 92, 88, 91), (88, 89, 90, 91), (95, 94, 93, 92), (100, 101, 97, 96), (101, 102, 98, 97), (102, 103, 99, 98), (103, 100, 96, 99), (96, 97, 98, 99), (103, 102, 101, 100), (108, 109, 105, 104), (109, 110, 106, 105), (110, 111, 107, 106), (111, 108, 104, 107), (104, 105, 106, 107), (111, 110, 109, 108), (116, 117, 113, 112), (117, 118, 114, 113), (118, 119, 115, 114), (119, 116, 112, 115), (112, 113, 114, 115), (119, 118, 117, 116), (124, 125, 121, 120), (125, 126, 122, 121), (126, 127, 123, 122), (127, 124, 120, 123), (120, 121, 122, 123), (127, 126, 125, 124), (132, 133, 129, 128), (133, 134, 130, 129), (134, 135, 131, 130), (135, 132, 128, 131), (128, 129, 130, 131), (135, 134, 133, 132), (140, 141, 137, 136), (141, 142, 138, 137), (142, 143, 139, 138), (143, 140, 136, 139), (136, 137, 138, 139), (143, 142, 141, 140), (148, 144, 145, 149), (149, 145, 146, 150), (150, 146, 147, 151), (151, 147, 144, 148), (144, 147, 146, 145), (151, 148, 149, 150), (156, 152, 153, 157), (157, 153, 154, 158), (158, 154, 155, 159), (159, 155, 152, 156), (152, 155, 154, 153), (159, 156, 157, 158), (164, 160, 161, 165), (165, 161, 162, 166), (166, 162, 163, 167), (167, 163, 160, 164), (160, 163, 162, 161), (167, 164, 165, 166), (172, 168, 169, 173), (173, 169, 170, 174), (174, 170, 171, 175), (175, 171, 168, 172), (168, 171, 170, 169), (175, 172, 173, 174), (180, 176, 177, 181), (181, 177, 178, 182), (182, 178, 179, 183), (183, 179, 176, 180), (176, 179, 178, 177), (183, 180, 181, 182), (188, 184, 185, 189), (189, 185, 186, 190), (190, 186, 187, 191), (191, 187, 184, 188), (184, 187, 186, 185), (191, 188, 189, 190), (196, 197, 193, 192), (197, 198, 194, 193), (198, 199, 195, 194), (199, 196, 192, 195), (192, 193, 194, 195), (199, 198, 197, 196), (204, 205, 201, 200), (205, 206, 202, 201), (206, 207, 203, 202), (207, 204, 200, 203), (200, 201, 202, 203), (207, 206, 205, 204), (212, 213, 209, 208), (213, 214, 210, 209), (214, 215, 211, 210), (215, 212, 208, 211), (208, 209, 210, 211), (215, 214, 213, 212), (220, 221, 217, 216), (221, 222, 218, 217), (222, 223, 219, 218), (223, 220, 216, 219), (216, 217, 218, 219), (223, 222, 221, 220), (228, 229, 225, 224), (229, 230, 226, 225), (230, 231, 227, 226), (231, 228, 224, 227), (224, 225, 226, 227), (231, 230, 229, 228), (236, 237, 233, 232), (237, 238, 234, 233), (238, 239, 235, 234), (239, 236, 232, 235), (232, 233, 234, 235), (239, 238, 237, 236), (244, 240, 241, 245), (245, 241, 242, 246), (246, 242, 243, 247), (247, 243, 240, 244), (240, 243, 242, 241), (247, 244, 245, 246), (252, 248, 249, 253), (253, 249, 250, 254), (254, 250, 251, 255), (255, 251, 248, 252), (248, 251, 250, 249), (255, 252, 253, 254), (260, 256, 257, 261), (261, 257, 258, 262), (262, 258, 259, 263), (263, 259, 256, 260), (256, 259, 258, 257), (263, 260, 261, 262), (268, 264, 265, 269), (269, 265, 266, 270), (270, 266, 267, 271), (271, 267, 264, 268), (264, 267, 266, 265), (271, 268, 269, 270), (276, 272, 273, 277), (277, 273, 274, 278), (278, 274, 275, 279), (279, 275, 272, 276), (272, 275, 274, 273), (279, 276, 277, 278), (284, 280, 281, 285), (285, 281, 282, 286), (286, 282, 283, 287), (287, 283, 280, 284), (280, 283, 282, 281), (287, 284, 285, 286)])
_uv = me_cube_004.uv_layers.new(name='UVMap')
_uv.uv.foreach_set('vector', [0.03823, 0.1882, 0.1818, 0.1882, 0.1818, 0.3318, 0.03823, 0.3318, 0.03823, 0.1882, 0.1818, 0.1882, 0.1818, 0.3318, 0.03823, 0.3318, 0.03823, 0.1882, 0.1818, 0.1882, 0.1818, 0.3318, 0.03823, 0.3318, 0.03823, 0.1882, 0.1818, 0.1882, 0.1818, 0.3318, 0.03823, 0.3318, 0.03823, 0.1882, 0.1818, 0.1882, 0.1818, 0.3318, 0.03823, 0.3318, 0.03823, 0.1882, 0.1818, 0.1882, 0.1818, 0.3318, 0.03823, 0.3318, 0.03823, 0.1882, 0.1818, 0.1882, 0.1818, 0.3318, 0.03823, 0.3318, 0.03823, 0.1882, 0.1818, 0.1882, 0.1818, 0.3318, 0.03823, 0.3318, 0.03823, 0.1882, 0.1818, 0.1882, 0.1818, 0.3318, 0.03823, 0.3318, 0.03823, 0.1882, 0.1818, 0.1882, 0.1818, 0.3318, 0.03823, 0.3318, 0.03823, 0.1882, 0.1818, 0.1882, 0.1818, 0.3318, 0.03823, 0.3318, 0.03823, 0.1882, 0.1818, 0.1882, 0.1818, 0.3318, 0.03823, 0.3318, 0.03823, 0.1882, 0.1818, 0.1882, 0.1818, 0.3318, 0.03823, 0.3318, 0.03823, 0.1882, 0.1818, 0.1882, 0.1818, 0.3318, 0.03823, 0.3318, 0.03823, 0.1882, 0.1818, 0.1882, 0.1818, 0.3318, 0.03823, 0.3318, 0.03823, 0.1882, 0.1818, 0.1882, 0.1818, 0.3318, 0.03823, 0.3318, 0.03823, 0.1882, 0.1818, 0.1882, 0.1818, 0.3318, 0.03823, 0.3318, 0.03823, 0.1882, 0.1818, 0.1882, 0.1818, 0.3318, 0.03823, 0.3318, 0.03823, 0.1882, 0.1818, 0.1882, 0.1818, 0.3318, 0.03823, 0.3318, 0.03823, 0.1882, 0.1818, 0.1882, 0.1818, 0.3318, 0.03823, 0.3318, 0.03823, 0.1882, 0.1818, 0.1882, 0.1818, 0.3318, 0.03823, 0.3318, 0.03823, 0.1882, 0.1818, 0.1882, 0.1818, 0.3318, 0.03823, 0.3318, 0.03823, 0.1882, 0.1818, 0.1882, 0.1818, 0.3318, 0.03823, 0.3318, 0.03823, 0.1882, 0.1818, 0.1882, 0.1818, 0.3318, 0.03823, 0.3318, 0.03823, 0.1882, 0.1818, 0.1882, 0.1818, 0.3318, 0.03823, 0.3318, 0.03823, 0.1882, 0.1818, 0.1882, 0.1818, 0.3318, 0.03823, 0.3318, 0.03823, 0.1882, 0.1818, 0.1882, 0.1818, 0.3318, 0.03823, 0.3318, 0.03823, 0.1882, 0.1818, 0.1882, 0.1818, 0.3318, 0.03823, 0.3318, 0.03823, 0.1882, 0.1818, 0.1882, 0.1818, 0.3318, 0.03823, 0.3318, 0.03823, 0.1882, 0.1818, 0.1882, 0.1818, 0.3318, 0.03823, 0.3318, 0.03823, 0.1882, 0.1818, 0.1882, 0.1818, 0.3318, 0.03823, 0.3318, 0.03823, 0.1882, 0.1818, 0.1882, 0.1818, 0.3318, 0.03823, 0.3318, 0.03823, 0.1882, 0.1818, 0.1882, 0.1818, 0.3318, 0.03823, 0.3318, 0.03823, 0.1882, 0.1818, 0.1882, 0.1818, 0.3318, 0.03823, 0.3318, 0.03823, 0.1882, 0.1818, 0.1882, 0.1818, 0.3318, 0.03823, 0.3318, 0.03823, 0.1882, 0.1818, 0.1882, 0.1818, 0.3318, 0.03823, 0.3318, 0.03823, 0.1882, 0.1818, 0.1882, 0.1818, 0.3318, 0.03823, 0.3318, 0.03823, 0.1882, 0.1818, 0.1882, 0.1818, 0.3318, 0.03823, 0.3318, 0.03823, 0.1882, 0.1818, 0.1882, 0.1818, 0.3318, 0.03823, 0.3318, 0.03823, 0.1882, 0.1818, 0.1882, 0.1818, 0.3318, 0.03823, 0.3318, 0.03823, 0.1882, 0.1818, 0.1882, 0.1818, 0.3318, 0.03823, 0.3318, 0.03823, 0.1882, 0.1818, 0.1882, 0.1818, 0.3318, 0.03823, 0.3318, 0.03823, 0.1882, 0.1818, 0.1882, 0.1818, 0.3318, 0.03823, 0.3318, 0.03823, 0.1882, 0.1818, 0.1882, 0.1818, 0.3318, 0.03823, 0.3318, 0.03823, 0.1882, 0.1818, 0.1882, 0.1818, 0.3318, 0.03823, 0.3318, 0.03823, 0.1882, 0.1818, 0.1882, 0.1818, 0.3318, 0.03823, 0.3318, 0.03823, 0.1882, 0.1818, 0.1882, 0.1818, 0.3318, 0.03823, 0.3318, 0.03823, 0.1882, 0.1818, 0.1882, 0.1818, 0.3318, 0.03823, 0.3318, 0.03823, 0.1882, 0.1818, 0.1882, 0.1818, 0.3318, 0.03823, 0.3318, 0.03823, 0.1882, 0.1818, 0.1882, 0.1818, 0.3318, 0.03823, 0.3318, 0.03823, 0.1882, 0.1818, 0.1882, 0.1818, 0.3318, 0.03823, 0.3318, 0.03823, 0.1882, 0.1818, 0.1882, 0.1818, 0.3318, 0.03823, 0.3318, 0.03823, 0.1882, 0.1818, 0.1882, 0.1818, 0.3318, 0.03823, 0.3318, 0.03823, 0.1882, 0.1818, 0.1882, 0.1818, 0.3318, 0.03823, 0.3318, 0.03823, 0.1882, 0.1818, 0.1882, 0.1818, 0.3318, 0.03823, 0.3318, 0.03823, 0.1882, 0.1818, 0.1882, 0.1818, 0.3318, 0.03823, 0.3318, 0.03823, 0.1882, 0.1818, 0.1882, 0.1818, 0.3318, 0.03823, 0.3318, 0.03823, 0.1882, 0.1818, 0.1882, 0.1818, 0.3318, 0.03823, 0.3318, 0.03823, 0.1882, 0.1818, 0.1882, 0.1818, 0.3318, 0.03823, 0.3318, 0.03823, 0.1882, 0.1818, 0.1882, 0.1818, 0.3318, 0.03823, 0.3318, 0.03823, 0.1882, 0.1818, 0.1882, 0.1818, 0.3318, 0.03823, 0.3318, 0.03823, 0.1882, 0.1818, 0.1882, 0.1818, 0.3318, 0.03823, 0.3318, 0.03823, 0.1882, 0.1818, 0.1882, 0.1818, 0.3318, 0.03823, 0.3318, 0.03823, 0.1882, 0.1818, 0.1882, 0.1818, 0.3318, 0.03823, 0.3318, 0.03823, 0.1882, 0.1818, 0.1882, 0.1818, 0.3318, 0.03823, 0.3318, 0.03823, 0.1882, 0.1818, 0.1882, 0.1818, 0.3318, 0.03823, 0.3318, 0.03823, 0.1882, 0.1818, 0.1882, 0.1818, 0.3318, 0.03823, 0.3318, 0.03823, 0.1882, 0.1818, 0.1882, 0.1818, 0.3318, 0.03823, 0.3318, 0.03823, 0.1882, 0.1818, 0.1882, 0.1818, 0.3318, 0.03823, 0.3318, 0.03823, 0.1882, 0.1818, 0.1882, 0.1818, 0.3318, 0.03823, 0.3318, 0.03823, 0.1882, 0.1818, 0.1882, 0.1818, 0.3318, 0.03823, 0.3318, 0.03823, 0.1882, 0.1818, 0.1882, 0.1818, 0.3318, 0.03823, 0.3318, 0.03823, 0.1882, 0.1818, 0.1882, 0.1818, 0.3318, 0.03823, 0.3318, 0.03823, 0.1882, 0.1818, 0.1882, 0.1818, 0.3318, 0.03823, 0.3318, 0.03823, 0.1882, 0.1818, 0.1882, 0.1818, 0.3318, 0.03823, 0.3318, 0.03823, 0.1882, 0.1818, 0.1882, 0.1818, 0.3318, 0.03823, 0.3318, 0.03823, 0.1882, 0.1818, 0.1882, 0.1818, 0.3318, 0.03823, 0.3318, 0.03823, 0.1882, 0.1818, 0.1882, 0.1818, 0.3318, 0.03823, 0.3318, 0.03823, 0.1882, 0.1818, 0.1882, 0.1818, 0.3318, 0.03823, 0.3318, 0.03823, 0.1882, 0.1818, 0.1882, 0.1818, 0.3318, 0.03823, 0.3318, 0.03823, 0.1882, 0.1818, 0.1882, 0.1818, 0.3318, 0.03823, 0.3318, 0.03823, 0.1882, 0.1818, 0.1882, 0.1818, 0.3318, 0.03823, 0.3318, 0.03823, 0.1882, 0.1818, 0.1882, 0.1818, 0.3318, 0.03823, 0.3318, 0.03823, 0.1882, 0.1818, 0.1882, 0.1818, 0.3318, 0.03823, 0.3318, 0.03823, 0.1882, 0.1818, 0.1882, 0.1818, 0.3318, 0.03823, 0.3318, 0.03823, 0.1882, 0.1818, 0.1882, 0.1818, 0.3318, 0.03823, 0.3318, 0.03823, 0.1882, 0.1818, 0.1882, 0.1818, 0.3318, 0.03823, 0.3318, 0.03823, 0.1882, 0.1818, 0.1882, 0.1818, 0.3318, 0.03823, 0.3318, 0.03823, 0.1882, 0.1818, 0.1882, 0.1818, 0.3318, 0.03823, 0.3318, 0.03823, 0.1882, 0.1818, 0.1882, 0.1818, 0.3318, 0.03823, 0.3318, 0.03823, 0.1882, 0.1818, 0.1882, 0.1818, 0.3318, 0.03823, 0.3318, 0.03823, 0.1882, 0.1818, 0.1882, 0.1818, 0.3318, 0.03823, 0.3318, 0.03823, 0.1882, 0.1818, 0.1882, 0.1818, 0.3318, 0.03823, 0.3318, 0.03823, 0.1882, 0.1818, 0.1882, 0.1818, 0.3318, 0.03823, 0.3318, 0.03823, 0.1882, 0.1818, 0.1882, 0.1818, 0.3318, 0.03823, 0.3318, 0.03823, 0.1882, 0.1818, 0.1882, 0.1818, 0.3318, 0.03823, 0.3318, 0.03823, 0.1882, 0.1818, 0.1882, 0.1818, 0.3318, 0.03823, 0.3318, 0.03823, 0.1882, 0.1818, 0.1882, 0.1818, 0.3318, 0.03823, 0.3318, 0.03823, 0.1882, 0.1818, 0.1882, 0.1818, 0.3318, 0.03823, 0.3318, 0.03823, 0.1882, 0.1818, 0.1882, 0.1818, 0.3318, 0.03823, 0.3318, 0.03823, 0.1882, 0.1818, 0.1882, 0.1818, 0.3318, 0.03823, 0.3318, 0.03823, 0.1882, 0.1818, 0.1882, 0.1818, 0.3318, 0.03823, 0.3318, 0.03823, 0.1882, 0.1818, 0.1882, 0.1818, 0.3318, 0.03823, 0.3318, 0.03823, 0.1882, 0.1818, 0.1882, 0.1818, 0.3318, 0.03823, 0.3318, 0.03823, 0.1882, 0.1818, 0.1882, 0.1818, 0.3318, 0.03823, 0.3318, 0.03823, 0.1882, 0.1818, 0.1882, 0.1818, 0.3318, 0.03823, 0.3318, 0.03823, 0.1882, 0.1818, 0.1882, 0.1818, 0.3318, 0.03823, 0.3318, 0.03823, 0.1882, 0.1818, 0.1882, 0.1818, 0.3318, 0.03823, 0.3318, 0.03823, 0.1882, 0.03823, 0.3318, 0.1818, 0.3318, 0.1818, 0.1882, 0.03823, 0.1882, 0.03823, 0.3318, 0.1818, 0.3318, 0.1818, 0.1882, 0.03823, 0.1882, 0.03823, 0.3318, 0.1818, 0.3318, 0.1818, 0.1882, 0.03823, 0.1882, 0.03823, 0.3318, 0.1818, 0.3318, 0.1818, 0.1882, 0.03823, 0.1882, 0.03823, 0.3318, 0.1818, 0.3318, 0.1818, 0.1882, 0.03823, 0.1882, 0.03823, 0.3318, 0.1818, 0.3318, 0.1818, 0.1882, 0.03823, 0.1882, 0.03823, 0.3318, 0.1818, 0.3318, 0.1818, 0.1882, 0.03823, 0.1882, 0.03823, 0.3318, 0.1818, 0.3318, 0.1818, 0.1882, 0.03823, 0.1882, 0.03823, 0.3318, 0.1818, 0.3318, 0.1818, 0.1882, 0.03823, 0.1882, 0.03823, 0.3318, 0.1818, 0.3318, 0.1818, 0.1882, 0.03823, 0.1882, 0.03823, 0.3318, 0.1818, 0.3318, 0.1818, 0.1882, 0.03823, 0.1882, 0.03823, 0.3318, 0.1818, 0.3318, 0.1818, 0.1882, 0.03823, 0.1882, 0.03823, 0.3318, 0.1818, 0.3318, 0.1818, 0.1882, 0.03823, 0.1882, 0.03823, 0.3318, 0.1818, 0.3318, 0.1818, 0.1882, 0.03823, 0.1882, 0.03823, 0.3318, 0.1818, 0.3318, 0.1818, 0.1882, 0.03823, 0.1882, 0.03823, 0.3318, 0.1818, 0.3318, 0.1818, 0.1882, 0.03823, 0.1882, 0.03823, 0.3318, 0.1818, 0.3318, 0.1818, 0.1882, 0.03823, 0.1882, 0.03823, 0.3318, 0.1818, 0.3318, 0.1818, 0.1882, 0.03823, 0.1882, 0.03823, 0.3318, 0.1818, 0.3318, 0.1818, 0.1882, 0.03823, 0.1882, 0.03823, 0.3318, 0.1818, 0.3318, 0.1818, 0.1882, 0.03823, 0.1882, 0.03823, 0.3318, 0.1818, 0.3318, 0.1818, 0.1882, 0.03823, 0.1882, 0.03823, 0.3318, 0.1818, 0.3318, 0.1818, 0.1882, 0.03823, 0.1882, 0.03823, 0.3318, 0.1818, 0.3318, 0.1818, 0.1882, 0.03823, 0.1882, 0.03823, 0.3318, 0.1818, 0.3318, 0.1818, 0.1882, 0.03823, 0.1882, 0.03823, 0.3318, 0.1818, 0.3318, 0.1818, 0.1882, 0.03823, 0.1882, 0.03823, 0.3318, 0.1818, 0.3318, 0.1818, 0.1882, 0.03823, 0.1882, 0.03823, 0.3318, 0.1818, 0.3318, 0.1818, 0.1882, 0.03823, 0.1882, 0.03823, 0.3318, 0.1818, 0.3318, 0.1818, 0.1882, 0.03823, 0.1882, 0.03823, 0.3318, 0.1818, 0.3318, 0.1818, 0.1882, 0.03823, 0.1882, 0.03823, 0.3318, 0.1818, 0.3318, 0.1818, 0.1882, 0.03823, 0.1882, 0.03823, 0.3318, 0.1818, 0.3318, 0.1818, 0.1882, 0.03823, 0.1882, 0.03823, 0.3318, 0.1818, 0.3318, 0.1818, 0.1882, 0.03823, 0.1882, 0.03823, 0.3318, 0.1818, 0.3318, 0.1818, 0.1882, 0.03823, 0.1882, 0.03823, 0.3318, 0.1818, 0.3318, 0.1818, 0.1882, 0.03823, 0.1882, 0.03823, 0.3318, 0.1818, 0.3318, 0.1818, 0.1882, 0.03823, 0.1882, 0.03823, 0.3318, 0.1818, 0.3318, 0.1818, 0.1882, 0.03823, 0.1882, 0.1818, 0.1882, 0.1818, 0.3318, 0.03823, 0.3318, 0.03823, 0.1882, 0.1818, 0.1882, 0.1818, 0.3318, 0.03823, 0.3318, 0.03823, 0.1882, 0.1818, 0.1882, 0.1818, 0.3318, 0.03823, 0.3318, 0.03823, 0.1882, 0.1818, 0.1882, 0.1818, 0.3318, 0.03823, 0.3318, 0.03823, 0.1882, 0.1818, 0.1882, 0.1818, 0.3318, 0.03823, 0.3318, 0.03823, 0.1882, 0.1818, 0.1882, 0.1818, 0.3318, 0.03823, 0.3318, 0.03823, 0.1882, 0.1818, 0.1882, 0.1818, 0.3318, 0.03823, 0.3318, 0.03823, 0.1882, 0.1818, 0.1882, 0.1818, 0.3318, 0.03823, 0.3318, 0.03823, 0.1882, 0.1818, 0.1882, 0.1818, 0.3318, 0.03823, 0.3318, 0.03823, 0.1882, 0.1818, 0.1882, 0.1818, 0.3318, 0.03823, 0.3318, 0.03823, 0.1882, 0.1818, 0.1882, 0.1818, 0.3318, 0.03823, 0.3318, 0.03823, 0.1882, 0.1818, 0.1882, 0.1818, 0.3318, 0.03823, 0.3318, 0.03823, 0.1882, 0.1818, 0.1882, 0.1818, 0.3318, 0.03823, 0.3318, 0.03823, 0.1882, 0.1818, 0.1882, 0.1818, 0.3318, 0.03823, 0.3318, 0.03823, 0.1882, 0.1818, 0.1882, 0.1818, 0.3318, 0.03823, 0.3318, 0.03823, 0.1882, 0.1818, 0.1882, 0.1818, 0.3318, 0.03823, 0.3318, 0.03823, 0.1882, 0.1818, 0.1882, 0.1818, 0.3318, 0.03823, 0.3318, 0.03823, 0.1882, 0.1818, 0.1882, 0.1818, 0.3318, 0.03823, 0.3318, 0.03823, 0.1882, 0.1818, 0.1882, 0.1818, 0.3318, 0.03823, 0.3318, 0.03823, 0.1882, 0.1818, 0.1882, 0.1818, 0.3318, 0.03823, 0.3318, 0.03823, 0.1882, 0.1818, 0.1882, 0.1818, 0.3318, 0.03823, 0.3318, 0.03823, 0.1882, 0.1818, 0.1882, 0.1818, 0.3318, 0.03823, 0.3318, 0.03823, 0.1882, 0.1818, 0.1882, 0.1818, 0.3318, 0.03823, 0.3318, 0.03823, 0.1882, 0.1818, 0.1882, 0.1818, 0.3318, 0.03823, 0.3318, 0.03823, 0.1882, 0.1818, 0.1882, 0.1818, 0.3318, 0.03823, 0.3318, 0.03823, 0.1882, 0.1818, 0.1882, 0.1818, 0.3318, 0.03823, 0.3318, 0.03823, 0.1882, 0.1818, 0.1882, 0.1818, 0.3318, 0.03823, 0.3318, 0.03823, 0.1882, 0.1818, 0.1882, 0.1818, 0.3318, 0.03823, 0.3318, 0.03823, 0.1882, 0.1818, 0.1882, 0.1818, 0.3318, 0.03823, 0.3318, 0.03823, 0.1882, 0.1818, 0.1882, 0.1818, 0.3318, 0.03823, 0.3318, 0.03823, 0.1882, 0.1818, 0.1882, 0.1818, 0.3318, 0.03823, 0.3318, 0.03823, 0.1882, 0.1818, 0.1882, 0.1818, 0.3318, 0.03823, 0.3318, 0.03823, 0.1882, 0.1818, 0.1882, 0.1818, 0.3318, 0.03823, 0.3318, 0.03823, 0.1882, 0.1818, 0.1882, 0.1818, 0.3318, 0.03823, 0.3318, 0.03823, 0.1882, 0.1818, 0.1882, 0.1818, 0.3318, 0.03823, 0.3318, 0.03823, 0.1882, 0.1818, 0.1882, 0.1818, 0.3318, 0.03823, 0.3318, 0.03823, 0.1882, 0.03823, 0.3318, 0.1818, 0.3318, 0.1818, 0.1882, 0.03823, 0.1882, 0.03823, 0.3318, 0.1818, 0.3318, 0.1818, 0.1882, 0.03823, 0.1882, 0.03823, 0.3318, 0.1818, 0.3318, 0.1818, 0.1882, 0.03823, 0.1882, 0.03823, 0.3318, 0.1818, 0.3318, 0.1818, 0.1882, 0.03823, 0.1882, 0.03823, 0.3318, 0.1818, 0.3318, 0.1818, 0.1882, 0.03823, 0.1882, 0.03823, 0.3318, 0.1818, 0.3318, 0.1818, 0.1882, 0.03823, 0.1882, 0.03823, 0.3318, 0.1818, 0.3318, 0.1818, 0.1882, 0.03823, 0.1882, 0.03823, 0.3318, 0.1818, 0.3318, 0.1818, 0.1882, 0.03823, 0.1882, 0.03823, 0.3318, 0.1818, 0.3318, 0.1818, 0.1882, 0.03823, 0.1882, 0.03823, 0.3318, 0.1818, 0.3318, 0.1818, 0.1882, 0.03823, 0.1882, 0.03823, 0.3318, 0.1818, 0.3318, 0.1818, 0.1882, 0.03823, 0.1882, 0.03823, 0.3318, 0.1818, 0.3318, 0.1818, 0.1882, 0.03823, 0.1882, 0.03823, 0.3318, 0.1818, 0.3318, 0.1818, 0.1882, 0.03823, 0.1882, 0.03823, 0.3318, 0.1818, 0.3318, 0.1818, 0.1882, 0.03823, 0.1882, 0.03823, 0.3318, 0.1818, 0.3318, 0.1818, 0.1882, 0.03823, 0.1882, 0.03823, 0.3318, 0.1818, 0.3318, 0.1818, 0.1882, 0.03823, 0.1882, 0.03823, 0.3318, 0.1818, 0.3318, 0.1818, 0.1882, 0.03823, 0.1882, 0.03823, 0.3318, 0.1818, 0.3318, 0.1818, 0.1882, 0.03823, 0.1882, 0.03823, 0.3318, 0.1818, 0.3318, 0.1818, 0.1882, 0.03823, 0.1882, 0.03823, 0.3318, 0.1818, 0.3318, 0.1818, 0.1882, 0.03823, 0.1882, 0.03823, 0.3318, 0.1818, 0.3318, 0.1818, 0.1882, 0.03823, 0.1882, 0.03823, 0.3318, 0.1818, 0.3318, 0.1818, 0.1882, 0.03823, 0.1882, 0.03823, 0.3318, 0.1818, 0.3318, 0.1818, 0.1882, 0.03823, 0.1882, 0.03823, 0.3318, 0.1818, 0.3318, 0.1818, 0.1882, 0.03823, 0.1882, 0.03823, 0.3318, 0.1818, 0.3318, 0.1818, 0.1882, 0.03823, 0.1882, 0.03823, 0.3318, 0.1818, 0.3318, 0.1818, 0.1882, 0.03823, 0.1882, 0.03823, 0.3318, 0.1818, 0.3318, 0.1818, 0.1882, 0.03823, 0.1882, 0.03823, 0.3318, 0.1818, 0.3318, 0.1818, 0.1882, 0.03823, 0.1882, 0.03823, 0.3318, 0.1818, 0.3318, 0.1818, 0.1882, 0.03823, 0.1882, 0.03823, 0.3318, 0.1818, 0.3318, 0.1818, 0.1882, 0.03823, 0.1882, 0.03823, 0.3318, 0.1818, 0.3318, 0.1818, 0.1882, 0.03823, 0.1882, 0.03823, 0.3318, 0.1818, 0.3318, 0.1818, 0.1882, 0.03823, 0.1882, 0.03823, 0.3318, 0.1818, 0.3318, 0.1818, 0.1882, 0.03823, 0.1882, 0.03823, 0.3318, 0.1818, 0.3318, 0.1818, 0.1882, 0.03823, 0.1882, 0.03823, 0.3318, 0.1818, 0.3318, 0.1818, 0.1882, 0.03823, 0.1882, 0.03823, 0.3318, 0.1818, 0.3318, 0.1818, 0.1882])
me_cube_004.use_remesh_preserve_volume = False
me_cube_004.use_remesh_preserve_attributes = False
me_cube_004.use_mirror_vertex_groups = False
me_cube_004.update()

# ---- objects
ob_cylinder_002 = bpy.data.objects.new('Cylinder.002', me_cylinder_005)
ob_cube_001 = bpy.data.objects.new('Cube.001', me_cube_006)
ob_cylinder_001 = bpy.data.objects.new('Cylinder.001', me_cylinder_004)
ob_cylinder = bpy.data.objects.new('Cylinder', me_cylinder_002)
ob_cube_004 = bpy.data.objects.new('Cube.004', me_cube_004)

# ---- transforms, parenting, visibility, modifiers, constraints
ob_cylinder_002.location = (0.0, 0.0, 0.0)
ob_cylinder_002.lineart.crease_threshold = 0.0
ob_cube_001.location = (0.0, 0.0, 0.0)
ob_cube_001.lineart.crease_threshold = 0.0
ob_cylinder_001.location = (0.0, 0.0, 0.0)
ob_cylinder_001.lineart.crease_threshold = 0.0
ob_cylinder.location = (0.0, 0.0, 0.0)
ob_cylinder.lineart.crease_threshold = 0.0
ob_cube_004.location = (0.0, 0.0, 0.0)
ob_cube_004.lineart.crease_threshold = 0.0

# ---- collection membership
col_collection_1.objects.link(ob_cylinder_002)
col_collection_1.objects.link(ob_cube_001)
col_collection_1.objects.link(ob_cylinder_001)
col_collection_1.objects.link(ob_cylinder)
col_collection_1.objects.link(ob_cube_004)

# ---- scene / render settings (as saved in the file)
scene.frame_start = 1; scene.frame_end = 250; scene.frame_set(35)
scene.render.engine = 'BLENDER_EEVEE_NEXT'
scene.render.image_settings.color_mode = 'RGB'
scene.render.image_settings.compression = 90
scene.render.resolution_percentage = 50
scene.render.dither_intensity = 0.0
scene.render.bake_margin = 2
scene.render.bake_bias = 0.0
scene.cycles.use_denoising = False
scene.cycles.samples = 10
scene.cycles.sampling_pattern = 'TABULATED_SOBOL'
scene.cycles.light_sampling_threshold = 0.0
scene.cycles.use_adaptive_sampling = False
scene.cycles.use_light_tree = False
scene.cycles.blur_glossy = 0.0
scene.cycles.volume_bounces = 1
scene.cycles.pixel_filter_type = 'GAUSSIAN'
scene.cycles.sample_clamp_indirect = 0.0
scene.view_settings.view_transform = 'Standard'
bpy.context.view_layer.update()

# ---- added for rendering (the .blend has no active camera and no usable light): camera, sun
cam_auto = bpy.data.cameras.new('AutoCamera')
cam_auto.lens = 50.0
cam_auto.sensor_width = 36.0
cam_auto.clip_end = 1986.64
ob_auto_camera = bpy.data.objects.new('AutoCamera', cam_auto)
scene.collection.objects.link(ob_auto_camera)
ob_auto_camera.location = (113.699, -135.839, 107.559)
ob_auto_camera.rotation_euler = (1.09748, -7.21219e-08, 0.694738)
scene.camera = ob_auto_camera
light_auto_sun = bpy.data.lights.new('AutoSun', 'SUN')
light_auto_sun.energy = 3.0
light_auto_sun.angle = 0.0523599
ob_auto_sun = bpy.data.objects.new('AutoSun', light_auto_sun)
scene.collection.objects.link(ob_auto_sun)
ob_auto_sun.rotation_euler = (0.872665, 0.174533, 0.523599)
bpy.context.view_layer.update()
